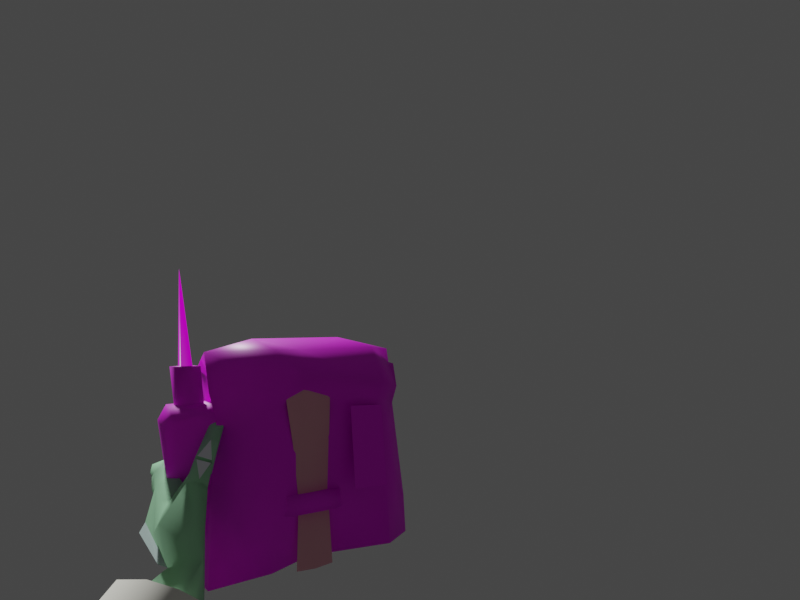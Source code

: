 # Source: temp2.blend  (saved by Blender 2.83.20; exported with 4.5.12 LTS)
import bpy
from mathutils import Matrix  # noqa: F401  (used for matrix-valued properties, if any)

bpy.ops.wm.read_factory_settings(use_empty=True)
scene = bpy.context.scene
scene.name = 'satchel_charge'

# ---- collections
col_satchel_charge_1 = bpy.data.collections.new('Satchel_Charge-1'); scene.collection.children.link(col_satchel_charge_1)
col_satchel_hand = bpy.data.collections.new('satchel_hand'); scene.collection.children.link(col_satchel_hand)
col_satchel_charge_world = bpy.data.collections.new('Satchel_charge-world'); scene.collection.children.link(col_satchel_charge_world)

# ---- images (referenced by path relative to the original .blend; pixels are not part of the script)
import os
ASSET_DIR = os.environ.get("B2B_ASSET_DIR", "")  # directory of the original .blend (textures are referenced by path, not embedded)
HERE = os.path.dirname(os.path.abspath(__file__))  # packed textures are extracted next to this script under _unpacked/

def load_image(name, relpath, width, height, colorspace="sRGB"):
    """Load a texture the original file referenced (path relative to the .blend, or extracted next to this script)."""
    p = next((c for c in (os.path.join(HERE, relpath), os.path.join(ASSET_DIR, relpath)) if relpath and os.path.exists(c)), "")
    if p:
        img = bpy.data.images.load(p, check_existing=True)
        img.name = name
    else:  # same state as the original file: an image datablock whose file is absent (Cycles renders it pink)
        img = bpy.data.images.new(name, width, height)
        img.source = "FILE"
        img.filepath = "//" + (relpath or name)
    img.colorspace_settings.name = colorspace
    return img
img_ptest_bmp = load_image('ptest.bmp', 'ptest.bmp', 1024, 1024, 'sRGB')
img_expl_bmp_bmp = load_image('expl.bmp.bmp', 'expl.bmp.bmp', 1024, 1024, 'sRGB')
img_glovechrome_bmp = load_image('gloveCHROME.bmp', 'gloveCHROME.bmp', 1024, 1024, 'sRGB')
img_radioside_bmp = load_image('radioside.bmp', 'radioside.bmp', 1024, 1024, 'sRGB')
img_radioside2_bmp = load_image('radioside2.bmp', 'radioside2.bmp', 1024, 1024, 'sRGB')

# ---- materials (node trees are filled in below, after node groups)
mat_ptest_bmp = bpy.data.materials.new('ptest.bmp')
mat_ptest_bmp.use_transparent_shadow = False
mat_expl_bmp_bmp = bpy.data.materials.new('expl.bmp.bmp')
mat_expl_bmp_bmp.use_transparent_shadow = False
mat_strap_bmp = bpy.data.materials.new('strap.bmp')
mat_strap_bmp.use_transparent_shadow = False
mat_strap_bmp.diffuse_color = (0.8885, 0.4395, 0.5155, 1.0)
mat_glovechrome_bmp = bpy.data.materials.new('gloveCHROME.bmp')
mat_glovechrome_bmp.use_transparent_shadow = False
mat_radioside_bmp = bpy.data.materials.new('radioside.bmp')
mat_radioside_bmp.use_transparent_shadow = False
mat_radioside_bmp.diffuse_color = (0.7672, 0.916, 0.9115, 1.0)
mat_radioside2_bmp = bpy.data.materials.new('radioside2.bmp')
mat_radioside2_bmp.use_transparent_shadow = False
mat_gloved_sleeve_bmp = bpy.data.materials.new('GLOVED_sleeve.bmp')
mat_gloved_sleeve_bmp.use_transparent_shadow = False
mat_gloved_sleeve_bmp.diffuse_color = (0.9434, 0.9367, 0.8397, 1.0)
mat_rubberglovechrome_bmp = bpy.data.materials.new('rubbergloveCHROME.bmp')
mat_rubberglovechrome_bmp.use_transparent_shadow = False
mat_rubberglovechrome_bmp.diffuse_color = (0.4203, 0.8004, 0.4907, 1.0)
mat_gloved_knuckle_bmp = bpy.data.materials.new('GLOVED_knuckle.bmp')
mat_gloved_knuckle_bmp.use_transparent_shadow = False
mat_gloved_knuckle_bmp.diffuse_color = (0.914, 0.9819, 0.9873, 1.0)
mat_glove_handpak_bmp_bmp = bpy.data.materials.new('GLOVE_handpak.bmp.bmp')
mat_glove_handpak_bmp_bmp.use_transparent_shadow = False
mat_glove_handpak_bmp_bmp.diffuse_color = (0.6201, 0.7814, 0.7567, 1.0)

# ---- material node trees
mat_ptest_bmp.use_nodes = True; mat_ptest_bmp.node_tree.nodes.clear()
_N = mat_ptest_bmp.node_tree.nodes; _L = mat_ptest_bmp.node_tree.links
n0 = _N.new('ShaderNodeBsdfPrincipled'); n0.name = 'Principled BSDF'; n0.location = (10, 300)
n0.distribution = 'GGX'
n0.subsurface_method = 'BURLEY'
n0.inputs[3].default_value = 1.45
n0.inputs[27].default_value = (0.0, 0.0, 0.0, 1.0)
n0.inputs[28].default_value = 1.0
n1 = _N.new('ShaderNodeOutputMaterial'); n1.name = 'Material Output'; n1.location = (300, 300)
n2 = _N.new('ShaderNodeTexImage'); n2.name = 'Image Texture'; n2.location = (-280, 280)
n2.image = img_ptest_bmp
_L.new(n0.outputs[0], n1.inputs[0])
_L.new(n2.outputs[0], n0.inputs[0])
n1.is_active_output = True
mat_expl_bmp_bmp.use_nodes = True; mat_expl_bmp_bmp.node_tree.nodes.clear()
_N = mat_expl_bmp_bmp.node_tree.nodes; _L = mat_expl_bmp_bmp.node_tree.links
n0 = _N.new('ShaderNodeBsdfPrincipled'); n0.name = 'Principled BSDF'; n0.location = (10, 300)
n0.distribution = 'GGX'
n0.subsurface_method = 'BURLEY'
n0.inputs[3].default_value = 1.45
n0.inputs[27].default_value = (0.0, 0.0, 0.0, 1.0)
n0.inputs[28].default_value = 1.0
n1 = _N.new('ShaderNodeOutputMaterial'); n1.name = 'Material Output'; n1.location = (300, 300)
n2 = _N.new('ShaderNodeTexImage'); n2.name = 'Image Texture'; n2.location = (-280, 280)
n2.image = img_expl_bmp_bmp
_L.new(n0.outputs[0], n1.inputs[0])
_L.new(n2.outputs[0], n0.inputs[0])
n1.is_active_output = True
mat_glovechrome_bmp.use_nodes = True; mat_glovechrome_bmp.node_tree.nodes.clear()
_N = mat_glovechrome_bmp.node_tree.nodes; _L = mat_glovechrome_bmp.node_tree.links
n0 = _N.new('ShaderNodeBsdfPrincipled'); n0.name = 'Principled BSDF'; n0.location = (10, 300)
n0.distribution = 'GGX'
n0.subsurface_method = 'BURLEY'
n0.inputs[3].default_value = 1.45
n0.inputs[27].default_value = (0.0, 0.0, 0.0, 1.0)
n0.inputs[28].default_value = 1.0
n1 = _N.new('ShaderNodeOutputMaterial'); n1.name = 'Material Output'; n1.location = (300, 300)
n2 = _N.new('ShaderNodeTexImage'); n2.name = 'Image Texture'; n2.location = (-280, 280)
n2.image = img_glovechrome_bmp
_L.new(n0.outputs[0], n1.inputs[0])
_L.new(n2.outputs[0], n0.inputs[0])
n1.is_active_output = True
mat_radioside_bmp.use_nodes = True; mat_radioside_bmp.node_tree.nodes.clear()
_N = mat_radioside_bmp.node_tree.nodes; _L = mat_radioside_bmp.node_tree.links
n0 = _N.new('ShaderNodeBsdfPrincipled'); n0.name = 'Principled BSDF'; n0.location = (10, 300)
n0.distribution = 'GGX'
n0.subsurface_method = 'BURLEY'
n0.inputs[3].default_value = 1.45
n0.inputs[27].default_value = (0.0, 0.0, 0.0, 1.0)
n0.inputs[28].default_value = 1.0
n1 = _N.new('ShaderNodeOutputMaterial'); n1.name = 'Material Output'; n1.location = (300, 300)
n2 = _N.new('ShaderNodeTexImage'); n2.name = 'Image Texture'; n2.location = (-280, 280)
n2.image = img_radioside_bmp
_L.new(n0.outputs[0], n1.inputs[0])
_L.new(n2.outputs[0], n0.inputs[0])
n1.is_active_output = True
mat_radioside2_bmp.use_nodes = True; mat_radioside2_bmp.node_tree.nodes.clear()
_N = mat_radioside2_bmp.node_tree.nodes; _L = mat_radioside2_bmp.node_tree.links
n0 = _N.new('ShaderNodeBsdfPrincipled'); n0.name = 'Principled BSDF'; n0.location = (10, 300)
n0.distribution = 'GGX'
n0.subsurface_method = 'BURLEY'
n0.inputs[3].default_value = 1.45
n0.inputs[27].default_value = (0.0, 0.0, 0.0, 1.0)
n0.inputs[28].default_value = 1.0
n1 = _N.new('ShaderNodeOutputMaterial'); n1.name = 'Material Output'; n1.location = (300, 300)
n2 = _N.new('ShaderNodeTexImage'); n2.name = 'Image Texture'; n2.location = (-280, 280)
n2.image = img_radioside2_bmp
_L.new(n0.outputs[0], n1.inputs[0])
_L.new(n2.outputs[0], n0.inputs[0])
n1.is_active_output = True

# ---- world
world_world = bpy.data.worlds.new('World'); scene.world = world_world
world_world.use_nodes = True; world_world.node_tree.nodes.clear()
_N = world_world.node_tree.nodes; _L = world_world.node_tree.links
n0 = _N.new('ShaderNodeOutputWorld'); n0.name = 'World Output'; n0.location = (300, 300)
n1 = _N.new('ShaderNodeBackground'); n1.name = 'Background'; n1.location = (10, 300)
n1.inputs[0].default_value = (0.05088, 0.05088, 0.05088, 1.0)
_L.new(n1.outputs[0], n0.inputs[0])
n0.is_active_output = True
world_world.color = (0.05088, 0.05088, 0.05088)
world_world.use_sun_shadow = False
world_world.sun_shadow_jitter_overblur = 0.0

# ---- cameras
cam_camera = bpy.data.cameras.new('Camera')
cam_camera.passepartout_alpha = 1.0
cam_camera.lens = 18.0
cam_camera.lens_unit = 'FOV'

# ---- meshes
me_plane = bpy.data.meshes.new('Plane')
me_plane.from_pydata([(8.313, -16.49, 50.47), (7.785, -15.33, 50.74), (6.101, -13.54, 51.23), (4.056, -14.52, 51.21), (2.88, -15.95, 51.02), (-0.5448, -16.57, 51.18), (-1.252, -17.84, 50.99), (-0.4853, -20.81, 50.34), (8.84, -18.1, 58.7), (7.193, -15.45, 59.83), (4.55, -16.51, 59.79), (3.672, -17.62, 59.65), (0.4649, -19.16, 59.61), (-0.2487, -20.64, 59.36), (4.208, -20.31, 59.39), (-0.8161, -18.66, 57.73), (-0.2561, -17.47, 58.19), (3.307, -16.25, 58.69), (4.397, -15.62, 58.6), (6.575, -14.58, 58.32), (0.1627, -17.66, 57.32), (4.311, -16.05, 57.37), (6.409, -14.89, 57.11), (-0.5925, -18.88, 56.86), (3.273, -16.9, 57.22), (8.588, -18.22, 59.39), (3.931, -18.69, 50.39), (1.015, -21.94, 59.25), (0.46, -21.94, 58.51), (6.111, -17.9, 60.15), (2.317, -19.93, 60.04), (-0.2212, -17.16, 55.51), (4.383, -14.8, 54.45), (2.961, -16.59, 55.96), (2.817, -16.29, 52.93), (-0.3807, -19.87, 58.73), (-0.6263, -19.94, 58.65), (7.221, -16.23, 58.46), (-0.1504, -20.47, 57.69), (-1.158, -18.12, 52.59), (7.947, -16.91, 54.89), (6.917, -15.08, 54.58), (-0.4774, -19.33, 53.78), (-0.2275, -20.17, 54.04), (8.237, -17.28, 56.6), (8.094, -17.1, 56.9), (7.085, -17.86, 56.58), (-0.1012, -17.61, 57.07), (1.258, -16.99, 57.18), (-0.4252, -16.63, 53.74), (0.9343, -16.01, 53.85), (4.041, -16.24, 57.99), (2.211, -17.1, 57.95), (3.318, -15.75, 53.47), (2.196, -16.48, 53.38), (3.202, -15.02, 50.95), (1.861, -15.65, 50.92), (2.198, -16.72, 55.7), (3.603, -15.94, 55.77), (3.125, -16.68, 58.23), (2.765, -16.06, 53.43), (2.48, -15.19, 50.97), (2.845, -16.18, 55.77), (3.453, -15.3, 53.85), (3.398, -15.11, 53.14), (4.342, -15.64, 53.69), (4.287, -15.45, 52.98), (1.794, -16.15, 53.75), (1.739, -15.96, 53.04), (1.578, -17.07, 53.53), (1.523, -16.88, 52.81), (7.32, -16.88, 57.48), (8.228, -15.18, 52.2), (6.363, -14.65, 52.44), (7.448, -15.69, 59.2), (8.15, -16.5, 59.1), (8.521, -15.96, 63.36), (8.87, -15.86, 59.16), (7.904, -14.96, 57.07), (8.47, -15.61, 57.0), (7.159, -15.48, 57.15), (9.234, -15.61, 56.96), (9.052, -15.91, 57.53), (6.554, -15.31, 57.73), (6.396, -14.97, 57.46), (7.543, -14.33, 52.37), (7.927, -14.56, 52.3), (7.612, -13.94, 57.33), (7.899, -14.22, 57.76), (8.159, -14.05, 57.17), (8.234, -15.12, 59.25), (8.158, -16.12, 59.16), (7.816, -15.72, 59.21), (8.485, -15.83, 59.19), (8.173, -15.47, 59.23)], [], [(11, 12, 30), (30, 14, 29), (36, 38, 35), (23, 36, 15), (42, 7, 43), (6, 7, 39), (41, 40, 1), (45, 8, 44), (37, 22, 19), (9, 37, 19), (25, 8, 9), (14, 46, 8), (28, 26, 14), (12, 35, 13), (15, 20, 23), (33, 20, 24), (11, 16, 12), (20, 17, 24), (3, 4, 34), (32, 22, 2), (21, 32, 33), (18, 22, 21), (17, 21, 24), (10, 17, 11), (9, 18, 10), (1, 2, 41), (9, 10, 29), (10, 11, 29), (11, 30, 29), (14, 25, 29), (25, 9, 29), (12, 13, 30), (13, 27, 30), (27, 14, 30), (5, 26, 6), (26, 3, 1), (28, 27, 13), (46, 44, 8), (8, 25, 14), (14, 27, 28), (28, 7, 26), (12, 16, 15), (15, 16, 20), (2, 3, 32), (11, 17, 16), (20, 16, 17), (23, 20, 31), (39, 23, 31), (31, 33, 34), (18, 19, 22), (17, 18, 21), (10, 18, 17), (9, 19, 18), (4, 26, 5), (26, 7, 6), (1, 0, 26), (26, 4, 3), (3, 2, 1), (6, 39, 5), (32, 21, 22), (34, 33, 32), (32, 3, 34), (34, 4, 5), (5, 31, 34), (24, 21, 33), (33, 31, 20), (28, 13, 35), (12, 15, 35), (35, 15, 36), (37, 8, 22), (9, 8, 37), (23, 38, 36), (7, 28, 43), (38, 28, 35), (42, 23, 39), (39, 31, 5), (2, 22, 41), (1, 40, 0), (45, 40, 22), (7, 42, 39), (28, 38, 43), (23, 43, 38), (0, 46, 26), (40, 44, 0), (14, 26, 46), (41, 22, 40), (22, 8, 45), (0, 44, 46), (40, 45, 44), (47, 50, 49), (60, 57, 62), (60, 55, 61), (62, 52, 59), (51, 62, 59), (54, 61, 56), (53, 62, 58), (63, 67, 69, 65), (68, 67, 63, 64), (70, 69, 67, 68), (23, 42, 43), (47, 48, 50), (60, 54, 57), (60, 53, 55), (62, 57, 52), (51, 58, 62), (54, 60, 61), (53, 60, 62), (64, 63, 65, 66), (68, 64, 66, 70), (89, 81, 72, 86), (84, 87, 85, 73), (90, 77, 79, 78), (74, 90, 78, 80), (81, 89, 88, 82), (87, 88, 89), (85, 87, 89, 86), (87, 84, 83, 88), (83, 71, 82, 88), (91, 92, 74, 75), (94, 93, 77, 90), (92, 94, 90, 74), (93, 91, 75, 77), (76, 92, 91), (76, 91, 93), (76, 93, 94), (76, 94, 92)])
me_plane.polygons.foreach_set('use_smooth', [True] * 126)
me_plane.polygons.foreach_set('material_index', [0, 0, 0, 0, 0, 0, 0, 0, 0, 0, 0, 0, 0, 0, 0, 0, 0, 0, 0, 0, 0, 0, 0, 0, 0, 0, 0, 0, 0, 0, 0, 0, 0, 0, 0, 0, 0, 0, 0, 0, 0, 0, 0, 0, 0, 0, 0, 0, 0, 0, 0, 0, 0, 0, 0, 0, 0, 0, 0, 0, 0, 0, 0, 0, 0, 0, 0, 0, 0, 0, 0, 0, 0, 0, 0, 0, 0, 0, 0, 0, 0, 0, 0, 0, 0, 0, 0, 0, 0, 1, 2, 2, 2, 2, 2, 2, 3, 3, 3, 0, 1, 2, 2, 2, 2, 2, 2, 3, 3, 0, 0, 5, 4, 0, 0, 0, 0, 0, 4, 4, 4, 4, 3, 3, 3, 3])
_uv = me_plane.uv_layers.new(name='UVMap')
_uv.uv.foreach_set('vector', [0.5439, 0.7369, 0.7922, 0.8209, 0.641, 0.8929, 0.641, 0.8929, 0.4803, 0.8803, 0.3492, 0.7846, 0.8671, 0.8108, 0.817, 0.787, 0.8484, 0.8112, 0.8564, 0.6467, 0.8671, 0.8108, 0.8833, 0.6833, 0.8182, 0.4958, 0.78, 0.3851, 0.7945, 0.5604, 0.8673, 0.2485, 0.78, 0.3851, 0.8714, 0.3569, 0.2562, 0.3017, 0.1634, 0.4276, 0.1521, 0.09789, 0.1393, 0.5721, 0.1152, 0.7166, 0.1111, 0.5678, 0.2566, 0.5914, 0.3199, 0.4351, 0.3187, 0.4869, 0.2756, 0.6249, 0.2566, 0.5914, 0.3187, 0.4869, 0.1407, 0.7627, 0.1152, 0.7166, 0.2756, 0.6249, 0.4803, 0.8803, 0.2001, 0.599, 0.1152, 0.7166, 0.7647, 0.9209, 0.438, 0.2694, 0.4803, 0.8803, 0.7922, 0.8209, 0.8484, 0.8112, 0.8378, 0.893, 0.8833, 0.6833, 0.8075, 0.6018, 0.8564, 0.6467, 0.5772, 0.4652, 0.8075, 0.6018, 0.5605, 0.5554, 0.5439, 0.7369, 0.8499, 0.6405, 0.7922, 0.8209, 0.8075, 0.6018, 0.5745, 0.6021, 0.5605, 0.5554, 0.4628, 0.07293, 0.5465, 0.1447, 0.5654, 0.2738, 0.4617, 0.2755, 0.3199, 0.4351, 0.3044, 0.01974, 0.4837, 0.5158, 0.4617, 0.2755, 0.5772, 0.4652, 0.4899, 0.5609, 0.3199, 0.4351, 0.4837, 0.5158, 0.5745, 0.6021, 0.4837, 0.5158, 0.5605, 0.5554, 0.4817, 0.6816, 0.5745, 0.6021, 0.5439, 0.7369, 0.2756, 0.6249, 0.4899, 0.5609, 0.4817, 0.6816, 0.1521, 0.09789, 0.3044, 0.01974, 0.2562, 0.3017, 0.2756, 0.6249, 0.4817, 0.6816, 0.3492, 0.7846, 0.4817, 0.6816, 0.5439, 0.7369, 0.3492, 0.7846, 0.5439, 0.7369, 0.641, 0.8929, 0.3492, 0.7846, 0.4803, 0.8803, 0.1407, 0.7627, 0.3492, 0.7846, 0.1407, 0.7627, 0.2756, 0.6249, 0.3492, 0.7846, 0.7922, 0.8209, 0.8378, 0.893, 0.641, 0.8929, 0.8378, 0.893, 0.7261, 0.9638, 0.641, 0.8929, 0.7261, 0.9638, 0.4803, 0.8803, 0.641, 0.8929, 0.8203, 0.186, 0.438, 0.2694, 0.8673, 0.2485, 0.438, 0.2694, 0.4628, 0.07293, 0.1521, 0.09789, 0.7647, 0.9209, 0.7261, 0.9638, 0.8378, 0.893, 0.2001, 0.599, 0.1111, 0.5678, 0.1152, 0.7166, 0.1152, 0.7166, 0.1407, 0.7627, 0.4803, 0.8803, 0.4803, 0.8803, 0.7261, 0.9638, 0.7647, 0.9209, 0.7647, 0.9209, 0.78, 0.3851, 0.438, 0.2694, 0.7922, 0.8209, 0.8499, 0.6405, 0.8833, 0.6833, 0.8833, 0.6833, 0.8499, 0.6405, 0.8075, 0.6018, 0.3044, 0.01974, 0.4628, 0.07293, 0.4617, 0.2755, 0.5439, 0.7369, 0.5745, 0.6021, 0.8499, 0.6405, 0.8075, 0.6018, 0.8499, 0.6405, 0.5745, 0.6021, 0.8564, 0.6467, 0.8075, 0.6018, 0.8266, 0.4691, 0.8714, 0.3569, 0.8564, 0.6467, 0.8266, 0.4691, 0.8266, 0.4691, 0.5772, 0.4652, 0.5654, 0.2738, 0.4899, 0.5609, 0.3187, 0.4869, 0.3199, 0.4351, 0.5745, 0.6021, 0.4899, 0.5609, 0.4837, 0.5158, 0.4817, 0.6816, 0.4899, 0.5609, 0.5745, 0.6021, 0.2756, 0.6249, 0.3187, 0.4869, 0.4899, 0.5609, 0.5465, 0.1447, 0.438, 0.2694, 0.8203, 0.186, 0.438, 0.2694, 0.78, 0.3851, 0.8673, 0.2485, 0.1521, 0.09789, 0.09949, 0.1505, 0.438, 0.2694, 0.438, 0.2694, 0.5465, 0.1447, 0.4628, 0.07293, 0.4628, 0.07293, 0.3044, 0.01974, 0.1521, 0.09789, 0.8673, 0.2485, 0.8714, 0.3569, 0.8203, 0.186, 0.4617, 0.2755, 0.4837, 0.5158, 0.3199, 0.4351, 0.5654, 0.2738, 0.5772, 0.4652, 0.4617, 0.2755, 0.4617, 0.2755, 0.4628, 0.07293, 0.5654, 0.2738, 0.5654, 0.2738, 0.5465, 0.1447, 0.8203, 0.186, 0.8203, 0.186, 0.8266, 0.4691, 0.5654, 0.2738, 0.5605, 0.5554, 0.4837, 0.5158, 0.5772, 0.4652, 0.5772, 0.4652, 0.8266, 0.4691, 0.8075, 0.6018, 0.7647, 0.9209, 0.8378, 0.893, 0.8484, 0.8112, 0.7922, 0.8209, 0.8833, 0.6833, 0.8484, 0.8112, 0.8484, 0.8112, 0.8833, 0.6833, 0.8671, 0.8108, 0.2566, 0.5914, 0.1152, 0.7166, 0.3199, 0.4351, 0.2756, 0.6249, 0.1152, 0.7166, 0.2566, 0.5914, 0.8564, 0.6467, 0.817, 0.787, 0.8671, 0.8108, 0.78, 0.3851, 0.7647, 0.9209, 0.7945, 0.5604, 0.817, 0.787, 0.7647, 0.9209, 0.8484, 0.8112, 0.8182, 0.4958, 0.8564, 0.6467, 0.8714, 0.3569, 0.8714, 0.3569, 0.8266, 0.4691, 0.8203, 0.186, 0.3044, 0.01974, 0.3199, 0.4351, 0.2562, 0.3017, 0.1521, 0.09789, 0.1634, 0.4276, 0.09949, 0.1505, 0.1393, 0.5721, 0.1634, 0.4276, 0.3199, 0.4351, 0.78, 0.3851, 0.8182, 0.4958, 0.8714, 0.3569, 0.7647, 0.9209, 0.817, 0.787, 0.7945, 0.5604, 0.8564, 0.6467, 0.7945, 0.5604, 0.817, 0.787, 0.09949, 0.1505, 0.2001, 0.599, 0.438, 0.2694, 0.1634, 0.4276, 0.1111, 0.5678, 0.09949, 0.1505, 0.4803, 0.8803, 0.438, 0.2694, 0.2001, 0.599, 0.2562, 0.3017, 0.3199, 0.4351, 0.1634, 0.4276, 0.3199, 0.4351, 0.1152, 0.7166, 0.1393, 0.5721, 0.09949, 0.1505, 0.1111, 0.5678, 0.2001, 0.599, 0.1634, 0.4276, 0.1393, 0.5721, 0.1111, 0.5678, 0.01728, 0.9981, 0.9827, 0.001897, 1.0, 1.0, 0.5489, 0.3146, 0.8696, 0.6463, 0.4704, 0.646, 0.5489, 0.3146, 0.1998, 0.001567, 0.5999, 0.0007835, 0.4704, 0.646, 0.8002, 0.9984, 0.4001, 0.9992, 0.0, 1.0, 0.4704, 0.646, 0.4001, 0.9992, 0.9471, 0.3161, 0.5999, 0.0007835, 1.0, 0.0, 0.1506, 0.3131, 0.4704, 0.646, 0.0712, 0.6456, 0.375, 0.0, 0.625, 0.0, 0.625, 0.25, 0.375, 0.25, 0.375, 0.25, 0.625, 0.25, 0.625, 0.5, 0.375, 0.5, 0.375, 0.5, 0.625, 0.5, 0.625, 0.75, 0.375, 0.75, 0.8564, 0.6467, 0.8182, 0.4958, 0.7945, 0.5604, 0.01728, 0.9981, 0.0, 0.0, 0.9827, 0.001897, 0.5489, 0.3146, 0.9471, 0.3161, 0.8696, 0.6463, 0.5489, 0.3146, 0.1506, 0.3131, 0.1998, 0.001567, 0.4704, 0.646, 0.8696, 0.6463, 0.8002, 0.9984, 0.0, 1.0, 0.0712, 0.6456, 0.4704, 0.646, 0.9471, 0.3161, 0.5489, 0.3146, 0.5999, 0.0007835, 0.1506, 0.3131, 0.5489, 0.3146, 0.4704, 0.646, 0.375, 0.75, 0.625, 0.75, 0.625, 1.0, 0.375, 1.0, 0.625, 0.5, 0.875, 0.5, 0.875, 0.75, 0.625, 0.75, 0.251, 0.63, 0.2909, 0.6101, 0.2275, 0.4877, 0.206, 0.469, 0.1774, 0.6661, 0.2298, 0.6357, 0.1901, 0.4616, 0.1666, 0.4611, 1.0, 0.9843, 0.03488, 1.0, 0.0, 0.01395, 0.8584, 0.0, 0.8825, 0.9856, 0.0, 1.0, 0.1782, 0.003353, 1.0, 0.04356, 0.2909, 0.6101, 0.251, 0.63, 0.2379, 0.6547, 0.2803, 0.63, 0.2241, 0.6496, 0.2379, 0.6547, 0.251, 0.63, 0.1901, 0.4616, 0.2298, 0.6357, 0.251, 0.63, 0.206, 0.469, 0.2241, 0.6496, 0.1774, 0.6661, 0.186, 0.6752, 0.2379, 0.6547, 0.186, 0.6752, 0.2299, 0.6496, 0.2803, 0.63, 0.2379, 0.6547, 0.651, 0.9869, 0.6335, 0.9887, 0.8825, 0.9856, 0.9222, 0.9815, 0.2701, 0.9947, 0.2861, 0.993, 0.03596, 0.9962, 0.0, 1.0, 0.6335, 0.9887, 0.2701, 0.9947, 0.0, 1.0, 0.8825, 0.9856, 0.2861, 0.993, 0.651, 0.9869, 0.9222, 0.9815, 0.03596, 0.9962, 0.5264, 0.9901, 0.6335, 0.9887, 0.651, 0.9869, 0.5345, 0.9892, 0.651, 0.9869, 0.2861, 0.993, 0.3936, 0.9916, 0.2861, 0.993, 0.2701, 0.9947, 0.3862, 0.9924, 0.2701, 0.9947, 0.6335, 0.9887])
me_plane.materials.append(mat_ptest_bmp)
me_plane.materials.append(mat_expl_bmp_bmp)
me_plane.materials.append(mat_strap_bmp)
me_plane.materials.append(mat_glovechrome_bmp)
me_plane.materials.append(mat_radioside_bmp)
me_plane.materials.append(mat_radioside2_bmp)
me_plane.use_remesh_fix_poles = True
me_plane.use_remesh_preserve_attributes = False
me_plane.use_mirror_vertex_groups = False
me_plane.update()
me_plane.normals_split_custom_set([tuple(v) for v in zip(*[iter([-0.2784, 0.3152, 0.9073, -0.4509, 0.2535, 0.8558, -0.01124, -0.147, 0.9891, -0.01124, -0.147, 0.9891, 0.4058, -0.8132, 0.4171, 0.09637, -0.1204, 0.988, -0.6801, -0.3752, 0.6299, -0.9191, -0.3921, -0.03825, -0.7998, -0.05584, 0.5977, -0.9982, 0.04499, -0.04041, -0.6801, -0.3752, 0.6299, -0.9785, 0.2043, 0.02976, -0.9321, -0.3554, 0.06984, -0.4037, -0.6511, -0.6428, -0.9725, -0.2237, 0.06418, -0.8096, 0.2046, -0.5502, -0.4037, -0.6511, -0.6428, -0.9912, 0.05309, 0.1212, 0.8076, 0.5757, 0.1281, 0.6823, 0.7226, 0.1107, 0.5973, 0.5363, -0.5963, 0.7942, 0.6077, 0.006259, 0.9561, -0.281, -0.08307, 0.9704, -0.1318, -0.2024, 0.8198, 0.5684, -0.06969, 0.2997, 0.9532, 0.03935, 0.304, 0.9512, 0.05377, 0.4596, 0.6323, 0.6237, 0.8198, 0.5684, -0.06969, 0.304, 0.9512, 0.05377, 0.729, -0.3764, 0.5718, 0.9561, -0.281, -0.08307, 0.4596, 0.6323, 0.6237, 0.4058, -0.8132, 0.4171, 0.4501, -0.8588, -0.2447, 0.9561, -0.281, -0.08307, -0.3731, -0.9278, -0.0004127, 0.2736, -0.5012, -0.821, 0.4058, -0.8132, 0.4171, -0.4509, 0.2535, 0.8558, -0.7998, -0.05584, 0.5977, -0.8027, -0.2498, 0.5415, -0.9785, 0.2043, 0.02976, -0.5641, 0.8216, -0.08288, -0.9982, 0.04499, -0.04041, -0.4377, 0.8674, 0.2369, -0.5641, 0.8216, -0.08288, -0.4443, 0.8958, -0.0104, -0.2784, 0.3152, 0.9073, -0.6724, 0.708, 0.2159, -0.4509, 0.2535, 0.8558, -0.5641, 0.8216, -0.08288, -0.4839, 0.8245, 0.2933, -0.4443, 0.8958, -0.0104, -0.498, 0.6862, -0.5302, -0.3633, 0.6371, -0.6798, -0.4788, 0.8676, 0.1342, -0.518, 0.8298, 0.2076, 0.2997, 0.9532, 0.03935, 0.1415, 0.8853, -0.4429, -0.5551, 0.8317, 0.005789, -0.518, 0.8298, 0.2076, -0.4377, 0.8674, 0.2369, -0.4525, 0.8708, 0.1921, 0.2997, 0.9532, 0.03935, -0.5551, 0.8317, 0.005789, -0.4839, 0.8245, 0.2933, -0.5551, 0.8317, 0.005789, -0.4443, 0.8958, -0.0104, -0.3216, 0.4116, 0.8527, -0.4839, 0.8245, 0.2933, -0.2784, 0.3152, 0.9073, 0.4596, 0.6323, 0.6237, -0.4525, 0.8708, 0.1921, -0.3216, 0.4116, 0.8527, 0.5973, 0.5363, -0.5963, 0.1415, 0.8853, -0.4429, 0.8076, 0.5757, 0.1281, 0.4596, 0.6323, 0.6237, -0.3216, 0.4116, 0.8527, 0.09637, -0.1204, 0.988, -0.3216, 0.4116, 0.8527, -0.2784, 0.3152, 0.9073, 0.09637, -0.1204, 0.988, -0.2784, 0.3152, 0.9073, -0.01124, -0.147, 0.9891, 0.09637, -0.1204, 0.988, 0.4058, -0.8132, 0.4171, 0.729, -0.3764, 0.5718, 0.09637, -0.1204, 0.988, 0.729, -0.3764, 0.5718, 0.4596, 0.6323, 0.6237, 0.09637, -0.1204, 0.988, -0.4509, 0.2535, 0.8558, -0.8027, -0.2498, 0.5415, -0.01124, -0.147, 0.9891, -0.8027, -0.2498, 0.5415, 0.02835, -0.8928, 0.4495, -0.01124, -0.147, 0.9891, 0.02835, -0.8928, 0.4495, 0.4058, -0.8132, 0.4171, -0.01124, -0.147, 0.9891, -0.4975, 0.7303, -0.4682, 0.2736, -0.5012, -0.821, -0.8096, 0.2046, -0.5502, 0.2736, -0.5012, -0.821, -0.498, 0.6862, -0.5302, 0.5973, 0.5363, -0.5963, -0.3731, -0.9278, -0.0004127, 0.02835, -0.8928, 0.4495, -0.8027, -0.2498, 0.5415, 0.4501, -0.8588, -0.2447, 0.9704, -0.1318, -0.2024, 0.9561, -0.281, -0.08307, 0.9561, -0.281, -0.08307, 0.729, -0.3764, 0.5718, 0.4058, -0.8132, 0.4171, 0.4058, -0.8132, 0.4171, 0.02835, -0.8928, 0.4495, -0.3731, -0.9278, -0.0004127, -0.3731, -0.9278, -0.0004127, -0.4037, -0.6511, -0.6428, 0.2736, -0.5012, -0.821, -0.4509, 0.2535, 0.8558, -0.6724, 0.708, 0.2159, -0.9785, 0.2043, 0.02976, -0.9785, 0.2043, 0.02976, -0.6724, 0.708, 0.2159, -0.5641, 0.8216, -0.08288, 0.1415, 0.8853, -0.4429, -0.498, 0.6862, -0.5302, -0.518, 0.8298, 0.2076, -0.2784, 0.3152, 0.9073, -0.4839, 0.8245, 0.2933, -0.6724, 0.708, 0.2159, -0.5641, 0.8216, -0.08288, -0.6724, 0.708, 0.2159, -0.4839, 0.8245, 0.2933, -0.9982, 0.04499, -0.04041, -0.5641, 0.8216, -0.08288, -0.6166, 0.754, 0.2266, -0.9912, 0.05309, 0.1212, -0.9982, 0.04499, -0.04041, -0.6166, 0.754, 0.2266, -0.6166, 0.754, 0.2266, -0.4377, 0.8674, 0.2369, -0.4788, 0.8676, 0.1342, -0.4525, 0.8708, 0.1921, 0.304, 0.9512, 0.05377, 0.2997, 0.9532, 0.03935, -0.4839, 0.8245, 0.2933, -0.4525, 0.8708, 0.1921, -0.5551, 0.8317, 0.005789, -0.3216, 0.4116, 0.8527, -0.4525, 0.8708, 0.1921, -0.4839, 0.8245, 0.2933, 0.4596, 0.6323, 0.6237, 0.304, 0.9512, 0.05377, -0.4525, 0.8708, 0.1921, -0.3633, 0.6371, -0.6798, 0.2736, -0.5012, -0.821, -0.4975, 0.7303, -0.4682, 0.2736, -0.5012, -0.821, -0.4037, -0.6511, -0.6428, -0.8096, 0.2046, -0.5502, 0.5973, 0.5363, -0.5963, 0.7551, -0.1683, -0.6336, 0.2736, -0.5012, -0.821, 0.2736, -0.5012, -0.821, -0.3633, 0.6371, -0.6798, -0.498, 0.6862, -0.5302, -0.498, 0.6862, -0.5302, 0.1415, 0.8853, -0.4429, 0.5973, 0.5363, -0.5963, -0.8096, 0.2046, -0.5502, -0.9912, 0.05309, 0.1212, -0.4975, 0.7303, -0.4682, -0.518, 0.8298, 0.2076, -0.5551, 0.8317, 0.005789, 0.2997, 0.9532, 0.03935, -0.4788, 0.8676, 0.1342, -0.4377, 0.8674, 0.2369, -0.518, 0.8298, 0.2076, -0.518, 0.8298, 0.2076, -0.498, 0.6862, -0.5302, -0.4788, 0.8676, 0.1342, -0.4788, 0.8676, 0.1342, -0.3633, 0.6371, -0.6798, -0.4975, 0.7303, -0.4682, -0.4975, 0.7303, -0.4682, -0.6166, 0.754, 0.2266, -0.4788, 0.8676, 0.1342, -0.4443, 0.8958, -0.0104, -0.5551, 0.8317, 0.005789, -0.4377, 0.8674, 0.2369, -0.4377, 0.8674, 0.2369, -0.6166, 0.754, 0.2266, -0.5641, 0.8216, -0.08288, -0.3731, -0.9278, -0.0004127, -0.8027, -0.2498, 0.5415, -0.7998, -0.05584, 0.5977, -0.4509, 0.2535, 0.8558, -0.9785, 0.2043, 0.02976, -0.7998, -0.05584, 0.5977, -0.7998, -0.05584, 0.5977, -0.9785, 0.2043, 0.02976, -0.6801, -0.3752, 0.6299, 0.8198, 0.5684, -0.06969, 0.9561, -0.281, -0.08307, 0.2997, 0.9532, 0.03935, 0.4596, 0.6323, 0.6237, 0.9561, -0.281, -0.08307, 0.8198, 0.5684, -0.06969, -0.9982, 0.04499, -0.04041, -0.9191, -0.3921, -0.03825, -0.6801, -0.3752, 0.6299, -0.4037, -0.6511, -0.6428, -0.3731, -0.9278, -0.0004127, -0.9725, -0.2237, 0.06418, -0.9191, -0.3921, -0.03825, -0.3731, -0.9278, -0.0004127, -0.7998, -0.05584, 0.5977, -0.9321, -0.3554, 0.06984, -0.9982, 0.04499, -0.04041, -0.9912, 0.05309, 0.1212, -0.9912, 0.05309, 0.1212, -0.6166, 0.754, 0.2266, -0.4975, 0.7303, -0.4682, 0.1415, 0.8853, -0.4429, 0.2997, 0.9532, 0.03935, 0.8076, 0.5757, 0.1281, 0.5973, 0.5363, -0.5963, 0.6823, 0.7226, 0.1107, 0.7551, -0.1683, -0.6336, 0.7942, 0.6077, 0.006259, 0.6823, 0.7226, 0.1107, 0.2997, 0.9532, 0.03935, -0.4037, -0.6511, -0.6428, -0.9321, -0.3554, 0.06984, -0.9912, 0.05309, 0.1212, -0.3731, -0.9278, -0.0004127, -0.9191, -0.3921, -0.03825, -0.9725, -0.2237, 0.06418, -0.9982, 0.04499, -0.04041, -0.9725, -0.2237, 0.06418, -0.9191, -0.3921, -0.03825, 0.7551, -0.1683, -0.6336, 0.4501, -0.8588, -0.2447, 0.2736, -0.5012, -0.821, 0.6823, 0.7226, 0.1107, 0.9704, -0.1318, -0.2024, 0.7551, -0.1683, -0.6336, 0.4058, -0.8132, 0.4171, 0.2736, -0.5012, -0.821, 0.4501, -0.8588, -0.2447, 0.8076, 0.5757, 0.1281, 0.2997, 0.9532, 0.03935, 0.6823, 0.7226, 0.1107, 0.2997, 0.9532, 0.03935, 0.9561, -0.281, -0.08307, 0.7942, 0.6077, 0.006259, 0.7551, -0.1683, -0.6336, 0.9704, -0.1318, -0.2024, 0.4501, -0.8588, -0.2447, 0.6823, 0.7226, 0.1107, 0.7942, 0.6077, 0.006259, 0.9704, -0.1318, -0.2024, -0.4183, 0.8599, 0.2925, -0.4183, 0.8599, 0.2925, -0.4183, 0.8599, 0.2925, -0.5368, 0.8219, 0.1908, -0.6416, 0.7609, 0.09731, -0.4818, 0.8663, 0.1318, -0.5368, 0.8219, 0.1908, -0.2596, 0.9052, 0.3364, -0.4011, 0.8484, 0.3454, -0.4818, 0.8663, 0.1318, -0.5041, 0.8384, 0.2076, -0.4191, 0.8796, 0.2252, -0.3588, 0.9079, 0.2166, -0.4818, 0.8663, 0.1318, -0.4191, 0.8796, 0.2252, -0.5863, 0.7825, 0.2094, -0.4011, 0.8484, 0.3454, -0.5761, 0.748, 0.3295, -0.4781, 0.8625, 0.1659, -0.4818, 0.8663, 0.1318, -0.2968, 0.9427, 0.1523, 0.01796, 0.5946, 0.8039, -0.5686, 0.2928, 0.7687, -0.8135, 0.04858, 0.5795, 0.3753, 0.6601, 0.6507, -0.6613, 0.6129, -0.4324, -0.5686, 0.2928, 0.7687, 0.01796, 0.5946, 0.8039, -0.07474, 0.9147, -0.3973, -0.8857, 0.2979, -0.356, -0.8135, 0.04858, 0.5795, -0.5686, 0.2928, 0.7687, -0.6613, 0.6129, -0.4324, -0.9982, 0.04499, -0.04041, -0.9321, -0.3554, 0.06984, -0.9725, -0.2237, 0.06418, -0.4183, 0.8599, 0.2925, -0.4183, 0.8599, 0.2925, -0.4183, 0.8599, 0.2925, -0.5368, 0.8219, 0.1908, -0.5863, 0.7825, 0.2094, -0.6416, 0.7609, 0.09731, -0.5368, 0.8219, 0.1908, -0.4781, 0.8625, 0.1659, -0.2596, 0.9052, 0.3364, -0.4818, 0.8663, 0.1318, -0.6416, 0.7609, 0.09731, -0.5041, 0.8384, 0.2076, -0.3588, 0.9079, 0.2166, -0.2968, 0.9427, 0.1523, -0.4818, 0.8663, 0.1318, -0.5863, 0.7825, 0.2094, -0.5368, 0.8219, 0.1908, -0.4011, 0.8484, 0.3454, -0.4781, 0.8625, 0.1659, -0.5368, 0.8219, 0.1908, -0.4818, 0.8663, 0.1318, -0.07474, 0.9147, -0.3973, 0.01796, 0.5946, 0.8039, 0.3753, 0.6601, 0.6507, 0.3031, 0.9094, -0.2848, -0.6613, 0.6129, -0.4324, -0.07474, 0.9147, -0.3973, 0.3031, 0.9094, -0.2848, -0.8857, 0.2979, -0.356, 0.6206, 0.7686, 0.155, 0.8289, 0.5196, 0.2073, 0.8323, 0.5429, -0.1116, 0.6408, 0.7597, -0.1109, -0.4898, 0.7475, 0.4487, -0.1382, 0.9405, 0.3104, -0.0656, 0.9962, -0.05681, -0.4903, 0.8716, -0.001234, 0.1546, 0.7635, 0.6271, 0.5766, 0.3818, 0.7223, 0.7502, 0.6581, -0.06438, 0.1009, 0.9928, 0.06444, -0.433, 0.5129, 0.7412, 0.1546, 0.7635, 0.6271, 0.1009, 0.9928, 0.06444, -0.571, 0.8062, 0.1547, 0.8289, 0.5196, 0.2073, 0.6206, 0.7686, 0.155, 0.1978, 0.4968, 0.845, 0.4691, 0.1951, 0.8613, -0.1382, 0.9405, 0.3104, 0.1978, 0.4968, 0.845, 0.6206, 0.7686, 0.155, -0.0656, 0.9962, -0.05681, -0.1382, 0.9405, 0.3104, 0.6206, 0.7686, 0.155, 0.6408, 0.7597, -0.1109, -0.1382, 0.9405, 0.3104, -0.4898, 0.7475, 0.4487, -0.1658, 0.1841, 0.9688, 0.1978, 0.4968, 0.845, -0.1658, 0.1841, 0.9688, 0.05243, -0.1157, 0.9919, 0.4691, 0.1951, 0.8613, 0.1978, 0.4968, 0.845, -0.02888, -0.5031, 0.8637, -0.3867, -0.05864, 0.9203, -0.433, 0.5129, 0.7412, 0.008501, -0.1532, 0.9882, 0.04831, 0.3874, 0.9207, 0.4719, -0.1343, 0.8713, 0.5766, 0.3818, 0.7223, 0.1546, 0.7635, 0.6271, -0.3867, -0.05864, 0.9203, 0.04831, 0.3874, 0.9207, 0.1546, 0.7635, 0.6271, -0.433, 0.5129, 0.7412, 0.4719, -0.1343, 0.8713, -0.02888, -0.5031, 0.8637, 0.008501, -0.1532, 0.9882, 0.5766, 0.3818, 0.7223, 0.08704, -0.04115, 0.9954, -0.3867, -0.05864, 0.9203, -0.02888, -0.5031, 0.8637, 0.08704, -0.04115, 0.9954, -0.02888, -0.5031, 0.8637, 0.4719, -0.1343, 0.8713, 0.08704, -0.04115, 0.9954, 0.4719, -0.1343, 0.8713, 0.04831, 0.3874, 0.9207, 0.08704, -0.04115, 0.9954, 0.04831, 0.3874, 0.9207, -0.3867, -0.05864, 0.9203])] * 3)])
me_satchel_hand = bpy.data.meshes.new('satchel_hand')
me_satchel_hand.from_pydata([(8.151, -2.058, 46.32), (4.41, -10.28, 53.16), (5.607, -0.8829, 49.03), (4.978, -10.96, 51.11), (7.882, 0.0782, 51.74), (7.491, -10.42, 53.43), (11.33, -1.233, 49.52), (6.921, -9.926, 54.19), (5.138, -9.808, 54.01), (6.035, -9.847, 54.25), (9.487, -16.36, 54.11), (8.356, -17.1, 53.98), (9.451, -16.36, 53.55), (8.371, -17.09, 53.66), (9.097, -15.32, 54.07), (9.475, -16.16, 53.82), (9.081, -15.35, 53.59), (8.925, -15.0, 53.6), (8.568, -14.29, 53.85), (8.94, -14.97, 54.07), (8.06, -16.73, 53.54), (8.035, -16.74, 54.08), (8.825, -16.54, 53.49), (8.867, -16.54, 54.17), (8.846, -15.09, 52.24), (8.274, -14.22, 52.47), (8.13, -15.41, 52.32), (7.68, -14.69, 52.54), (8.966, -16.11, 52.03), (8.372, -16.11, 52.14), (7.153, -12.61, 54.81), (7.469, -12.95, 54.88), (7.04, -11.77, 54.39), (8.244, -13.96, 54.35), (8.237, -14.06, 53.38), (8.013, -12.89, 54.15), (5.459, -11.94, 51.68), (5.86, -12.82, 54.06), (5.295, -11.53, 53.68), (6.679, -11.48, 54.87), (6.146, -11.03, 53.78), (8.145, -13.71, 55.07), (7.562, -14.2, 55.16), (6.496, -13.21, 54.91), (8.896, -15.12, 54.23), (8.193, -15.38, 54.31), (7.614, -14.37, 54.36), (8.056, -17.13, 53.82), (9.334, -16.86, 54.92), (9.188, -17.1, 54.74), (9.338, -16.86, 54.61), (9.533, -15.74, 55.02), (9.497, -15.76, 54.45), (9.073, -14.95, 54.93), (9.514, -15.56, 54.73), (9.051, -14.97, 54.54), (8.906, -14.74, 54.53), (8.544, -14.11, 54.71), (8.926, -14.73, 54.93), (8.852, -16.9, 54.5), (8.844, -16.9, 55.02), (8.958, -16.03, 54.45), (8.998, -16.02, 55.09), (8.161, -15.2, 54.4), (8.199, -15.18, 55.16), (8.896, -14.88, 55.09), (9.133, -15.41, 53.01), (9.365, -16.13, 52.73), (9.092, -15.39, 52.56), (8.933, -14.95, 52.6), (8.552, -14.31, 52.9), (8.973, -14.97, 53.05), (8.981, -15.16, 53.19), (8.22, -15.51, 53.28), (7.638, -14.52, 53.45), (9.374, -16.28, 53.07), (8.692, -16.42, 53.15), (8.871, -15.18, 53.44), (8.861, -14.89, 54.4), (8.912, -15.14, 52.43), (8.542, -14.4, 52.02), (8.873, -14.92, 52.12), (8.275, -14.31, 51.65), (6.563, -11.23, 53.75), (8.021, -12.57, 53.96), (5.167, -9.366, 53.43), (6.728, -9.492, 53.59), (5.262, -10.25, 51.17), (5.984, -13.51, 55.99), (6.53, -13.53, 56.12), (6.079, -12.85, 55.69), (6.521, -12.77, 55.58), (6.903, -13.94, 55.57), (6.699, -13.71, 56.05), (5.789, -12.86, 55.4), (5.989, -13.68, 55.87), (6.126, -13.88, 55.45), (6.563, -13.67, 56.19), (6.009, -13.64, 56.04), (6.351, -14.29, 56.58), (6.86, -14.71, 56.22), (6.712, -14.48, 56.62), (6.129, -14.48, 56.48), (6.244, -14.66, 56.13), (6.643, -14.88, 57.08), (6.129, -14.91, 56.9), (6.709, -15.11, 56.87), (6.275, -15.13, 56.7), (6.414, -15.02, 57.12), (6.333, -13.1, 53.66)], [], [(0, 1, 2), (3, 1, 0), (4, 5, 6), (7, 5, 4), (8, 9, 4), (2, 8, 4), (1, 8, 2), (4, 9, 7), (10, 11, 12), (13, 12, 11), (14, 15, 16), (17, 18, 19), (20, 21, 22), (23, 22, 21), (24, 25, 26), (27, 26, 25), (28, 24, 29), (26, 29, 24), (30, 31, 32), (33, 34, 35), (36, 37, 38), (38, 39, 40), (32, 41, 40), (39, 32, 40), (35, 41, 33), (40, 41, 35), (31, 42, 41), (32, 31, 41), (43, 42, 31), (43, 31, 30), (44, 33, 45), (46, 45, 33), (10, 44, 23), (45, 23, 44), (11, 10, 21), (23, 21, 10), (21, 47, 11), (48, 49, 50), (51, 48, 52), (50, 52, 48), (53, 54, 55), (56, 57, 58), (59, 60, 61), (62, 61, 60), (61, 62, 63), (64, 63, 62), (63, 64, 46), (42, 46, 64), (65, 41, 64), (42, 64, 41), (51, 65, 62), (64, 62, 65), (48, 51, 60), (62, 60, 51), (60, 49, 48), (66, 67, 68), (69, 70, 71), (25, 34, 33), (72, 34, 73), (74, 73, 34), (75, 72, 76), (73, 76, 72), (10, 12, 15), (44, 10, 14), (15, 14, 10), (77, 44, 16), (14, 16, 44), (12, 77, 15), (16, 15, 77), (51, 52, 54), (65, 51, 53), (54, 53, 51), (78, 65, 55), (53, 55, 65), (52, 78, 54), (55, 54, 78), (72, 75, 66), (67, 66, 75), (79, 72, 68), (66, 68, 72), (33, 41, 57), (41, 65, 57), (58, 57, 65), (78, 33, 56), (57, 56, 33), (34, 72, 70), (71, 70, 72), (33, 44, 18), (19, 18, 44), (34, 33, 18), (25, 24, 80), (81, 80, 24), (82, 25, 80), (40, 35, 83), (84, 83, 35), (39, 30, 32), (38, 40, 85), (86, 85, 40), (36, 38, 87), (85, 87, 38), (34, 70, 25), (88, 89, 90), (30, 91, 92), (93, 92, 91), (94, 43, 95), (96, 95, 43), (97, 98, 99), (92, 93, 100), (101, 100, 93), (95, 96, 102), (103, 102, 96), (101, 102, 104), (105, 104, 102), (100, 101, 106), (104, 106, 101), (102, 103, 105), (107, 105, 103), (104, 105, 108), (106, 104, 108), (105, 107, 108), (91, 94, 90), (93, 91, 89), (90, 89, 91), (95, 93, 88), (89, 88, 93), (94, 95, 90), (88, 90, 95), (93, 95, 97), (98, 97, 95), (101, 93, 99), (97, 99, 93), (102, 101, 99), (95, 102, 98), (99, 98, 102), (39, 91, 30), (37, 43, 94), (43, 46, 42), (36, 109, 37), (37, 94, 38), (38, 91, 39), (94, 91, 38)])
me_satchel_hand.polygons.foreach_set('use_smooth', [True] * 141)
me_satchel_hand.polygons.foreach_set('material_index', [0, 0, 0, 0, 0, 0, 0, 0, 1, 1, 2, 2, 1, 1, 1, 1, 1, 1, 1, 1, 1, 1, 1, 1, 1, 1, 1, 1, 1, 1, 1, 1, 1, 1, 1, 1, 1, 1, 1, 1, 2, 2, 1, 1, 1, 1, 1, 1, 1, 1, 1, 1, 1, 1, 1, 2, 2, 1, 1, 1, 1, 1, 1, 1, 1, 1, 1, 1, 1, 1, 1, 1, 1, 1, 1, 1, 1, 1, 1, 1, 1, 1, 1, 1, 1, 1, 1, 1, 1, 1, 1, 1, 1, 3, 3, 1, 1, 1, 1, 1, 1, 2, 1, 1, 1, 1, 2, 1, 1, 1, 1, 1, 1, 1, 1, 1, 1, 1, 1, 1, 1, 1, 1, 1, 1, 1, 1, 1, 1, 1, 1, 1, 1, 1, 1, 1, 1, 1, 1, 1, 1])
_k = set([(4, 9), (14, 15), (14, 16), (15, 16), (18, 19), (33, 35), (35, 40), (35, 83), (48, 49), (53, 54), (53, 55), (54, 55), (56, 57), (57, 58), (66, 67), (66, 68), (70, 71), (88, 89), (88, 90), (89, 90), (93, 101), (97, 98), (97, 99), (98, 99), (99, 101), (100, 101), (101, 102), (101, 104), (101, 106)])
me_satchel_hand.attributes.new('sharp_edge', 'BOOLEAN', 'EDGE').data.foreach_set('value', [ (min(e.vertices), max(e.vertices)) in _k for e in me_satchel_hand.edges])
_uv = me_satchel_hand.uv_layers.new(name='UVMap')
_uv.uv.foreach_set('vector', [0.0251, 0.9715, 0.2808, 0.0014, 0.2569, 0.9221, 0.0877, 0.027, 0.2808, 0.0014, 0.0251, 0.9715, 0.473, 0.9575, 0.7076, 0.0463, 0.7364, 0.9986, 0.5964, 0.0487, 0.7076, 0.0463, 0.473, 0.9575, 0.4037, 0.0265, 0.5047, 0.0344, 0.473, 0.9575, 0.2569, 0.9221, 0.4037, 0.0265, 0.473, 0.9575, 0.2808, 0.0014, 0.4037, 0.0265, 0.2569, 0.9221, 0.473, 0.9575, 0.5047, 0.0344, 0.5964, 0.0487, 0.5912, 0.1384, 0.5965, 0.0284, 0.4911, 0.1399, 0.5372, 0.0298, 0.4911, 0.1399, 0.5965, 0.0284, 0.0005, 0.5539, 0.4063, 1.044, 0.9688, 0.5795, 0.9995, 0.3837, 0.5559, -0.0438, 0.0245, 0.3579, 0.5202, 0.0235, 0.6214, 0.021, 0.4723, 0.1581, 0.5946, 0.1564, 0.4723, 0.1581, 0.6214, 0.021, 0.7185, 0.315, 0.715, 0.4065, 0.2685, 0.333, 0.2579, 0.4168, 0.2685, 0.333, 0.715, 0.4065, 0.6851, 0.217, 0.7185, 0.315, 0.3092, 0.2341, 0.2685, 0.333, 0.3092, 0.2341, 0.7185, 0.315, 0.5932, 0.5782, 0.6459, 0.5291, 0.8916, 0.6819, 0.7258, 0.5669, 0.7215, 0.384, 1.0, 0.5628, 0.0808, 0.8177, 0.5048, 0.6249, 0.5091, 0.8184, 0.1826, 0.5091, 0.6864, 0.6766, 0.7802, 0.4871, 0.8916, 0.6819, 0.7356, 0.4074, 0.7802, 0.8111, 0.6864, 0.6766, 0.8916, 0.5756, 0.7802, 0.4871, 1.0, 0.5628, 0.7356, 0.7045, 0.7258, 0.5669, 0.7802, 0.8111, 0.7356, 0.4074, 1.0, 0.495, 0.6459, 0.5291, 0.279, 0.4157, 0.7356, 0.4074, 0.8916, 0.6819, 0.6459, 0.5291, 0.7356, 0.4074, 0.0848, 0.5654, 0.279, 0.4157, 0.6459, 0.5291, 0.0848, 0.5654, 0.6459, 0.5291, 0.5932, 0.5782, 0.7108, 0.281, 0.7258, 0.3942, 0.2855, 0.2997, 0.2722, 0.4131, 0.2855, 0.2997, 0.7258, 0.3942, 0.6895, 0.1384, 0.7108, 0.281, 0.286, 0.1564, 0.2855, 0.2997, 0.286, 0.1564, 0.7108, 0.281, 0.6238, 0.0284, 0.6895, 0.1384, 0.31, 0.021, 0.286, 0.1564, 0.31, 0.021, 0.6895, 0.1384, 0.31, 0.021, 0.5443, 0.0, 0.6238, 0.0284, 0.6499, 0.7684, 0.5689, 0.7436, 0.6477, 0.71, 0.759, 0.1722, 0.7684, 0.0761, 0.6566, 0.1722, 0.71, 0.0755, 0.6566, 0.1722, 0.7684, 0.0761, -0.0008, 0.5847, 0.3777, 1.031, 0.9456, 0.5847, 1.001, 0.4061, 0.6566, -0.0313, 0.0479, 0.4061, 0.6954, 0.0698, 0.7932, 0.071, 0.649, 0.1893, 0.7625, 0.1892, 0.649, 0.1893, 0.7932, 0.071, 0.649, 0.1893, 0.7625, 0.1892, 0.6044, 0.3057, 0.7396, 0.3066, 0.6044, 0.3057, 0.7625, 0.1892, 0.6044, 0.3057, 0.7396, 0.3066, 0.5572, 0.4131, 0.7097, 0.4157, 0.5572, 0.4131, 0.7396, 0.3066, 0.7238, 0.288, 0.7356, 0.4074, 0.2914, 0.3066, 0.279, 0.4157, 0.2914, 0.3066, 0.7356, 0.4074, 0.6941, 0.1722, 0.7238, 0.288, 0.3184, 0.1892, 0.2914, 0.3066, 0.3184, 0.1892, 0.7238, 0.288, 0.6499, 0.0761, 0.6941, 0.1722, 0.3297, 0.071, 0.3184, 0.1892, 0.3297, 0.071, 0.6941, 0.1722, 0.3297, 0.7932, 0.5689, 0.7436, 0.6499, 0.7684, 0.008, 0.6035, 0.5027, 1.023, 1.0, 0.6035, 0.9988, 0.3855, 0.4784, -0.0229, 0.0, 0.3855, 0.2112, 0.4065, 0.384, 0.4052, 0.5669, 0.3942, 0.7329, 0.2871, 0.7215, 0.4052, 0.2495, 0.3059, 0.265, 0.4166, 0.2495, 0.3059, 0.7215, 0.4052, 0.7071, 0.1673, 0.7329, 0.2871, 0.2722, 0.1875, 0.2495, 0.3059, 0.2722, 0.1875, 0.7329, 0.2871, 0.6895, 0.5912, 0.6854, 0.4911, 0.7624, 0.5353, 0.7108, 0.281, 0.6895, 0.1384, 0.7862, 0.2528, 0.7624, 0.1562, 0.7862, 0.2528, 0.6895, 0.1384, 0.7033, 0.4346, 0.7108, 0.573, 0.7815, 0.467, 0.7862, 0.554, 0.7815, 0.467, 0.7108, 0.573, 0.6854, 0.1399, 0.7033, 0.2774, 0.7624, 0.1562, 0.7815, 0.2505, 0.7624, 0.1562, 0.7033, 0.2774, 0.6941, 0.759, 0.6906, 0.6566, 0.7793, 0.7032, 0.7238, 0.288, 0.6941, 0.1722, 0.7931, 0.266, 0.7793, 0.1864, 0.7931, 0.266, 0.6941, 0.1722, 0.7193, 0.6129, 0.7238, 0.7349, 0.7904, 0.6432, 0.7931, 0.7165, 0.7904, 0.6432, 0.7238, 0.7349, 0.6906, 0.1722, 0.7193, 0.2871, 0.7793, 0.1864, 0.7904, 0.2654, 0.7793, 0.1864, 0.7193, 0.2871, 0.7329, 0.2871, 0.7071, 0.1673, 0.7973, 0.2603, 0.3386, 0.1797, 0.3648, 0.2603, 0.403, 0.1673, 0.7275, 0.2489, 0.7329, 0.3864, 0.794, 0.2808, 0.7973, 0.3648, 0.794, 0.2808, 0.7329, 0.3864, 0.7258, 0.5669, 0.7356, 0.7045, 0.833, 0.6436, 0.7356, 0.4074, 0.7238, 0.288, 0.833, 0.3736, 0.8098, 0.297, 0.833, 0.3736, 0.7238, 0.288, 0.7193, 0.2871, 0.7258, 0.3942, 0.8071, 0.2965, 0.833, 0.3736, 0.8071, 0.2965, 0.7258, 0.3942, 0.7215, 0.4052, 0.7329, 0.2871, 0.8251, 0.3834, 0.8172, 0.3024, 0.8251, 0.3834, 0.7329, 0.2871, 0.7258, 0.3942, 0.7108, 0.281, 0.8266, 0.3726, 0.8054, 0.2912, 0.8266, 0.3726, 0.7108, 0.281, 0.7215, 0.384, 0.7258, 0.5669, 0.8266, 0.4814, 0.715, 0.4065, 0.7185, 0.315, 0.8191, 0.3908, 0.8102, 0.3259, 0.8191, 0.3908, 0.7185, 0.315, 0.7101, 0.0577, 0.715, 0.2112, 0.8191, 0.1352, 0.9631, 0.0, 1.0, 1.0, 0.9128, 0.037, 0.9355, 0.891, 0.9128, 0.037, 1.0, 1.0, 0.6864, 0.7028, 0.5932, 0.5782, 0.8916, 0.6819, 0.1826, 0.8184, 0.7802, 0.8111, 0.1606, 1.0, 0.9099, 0.9868, 0.1606, 1.0, 0.7802, 0.8111, 0.0808, 0.8177, 0.5091, 0.8184, 0.0455, 0.9999, 0.454, 1.0, 0.0455, 0.9999, 0.5091, 0.8184, 0.7215, 0.384, 0.8251, 0.3015, 0.715, 0.2112, 0.4077, 0.9962, 0.4823, 0.0195, 0.1055, 0.5987, 0.6647, 0.5782, 0.7907, 0.5749, 0.7705, 0.4519, 0.8622, 0.465, 0.7705, 0.4519, 0.7907, 0.5749, 0.7753, 0.5914, 0.6765, 0.5707, 0.849, 0.493, 0.7696, 0.483, 0.849, 0.493, 0.6765, 0.5707, 0.5557, 0.0001, 0.4794, 0.9999, 0.8945, 0.5399, 0.7705, 0.4519, 0.8622, 0.465, 0.8711, 0.3577, 0.9418, 0.3687, 0.8711, 0.3577, 0.8622, 0.465, 0.849, 0.493, 0.7696, 0.483, 0.9361, 0.3874, 0.8749, 0.3797, 0.9361, 0.3874, 0.7696, 0.483, 0.4591, 0.3687, 0.0885, 0.3874, 0.44, 0.3034, 0.081, 0.3179, 0.44, 0.3034, 0.0885, 0.3874, 0.8711, 0.3577, 0.9418, 0.3687, 0.9374, 0.2956, 0.9936, 0.3034, 0.9374, 0.2956, 0.9418, 0.3687, 0.9361, 0.3874, 0.8749, 0.3797, 0.9837, 0.3179, 0.9279, 0.3092, 0.9837, 0.3179, 0.8749, 0.3797, 0.44, 0.3034, 0.081, 0.3179, 0.2824, 0.2917, 0.4333, 0.9374, 0.44, 0.9936, 0.2824, 1.0, 0.081, 0.9837, 0.1299, 0.9279, 0.2824, 1.0, 0.5015, 0.7907, 0.0, 0.7753, 0.2116, 0.8217, 0.5129, 0.465, 0.5015, 0.5749, 0.4351, 0.4852, 0.2116, 0.5765, 0.4351, 0.4852, 0.5015, 0.5749, 0.0445, 0.849, 0.5129, 0.8622, 0.0748, 0.8718, 0.4351, 0.8819, 0.0748, 0.8718, 0.5129, 0.8622, 0.0, 0.5914, 0.0445, 0.493, 0.2116, 0.5765, 0.0748, 0.8718, 0.2116, 0.8217, 0.0445, 0.849, 0.5129, 0.8622, 0.0445, 0.849, 0.4444, 0.8928, 0.0756, 0.8824, 0.4444, 0.8928, 0.0445, 0.849, 0.4591, 0.3687, 0.5129, 0.465, 0.2562, 0.3969, 0.4444, 0.4653, 0.2562, 0.3969, 0.5129, 0.465, 0.0885, 0.3874, 0.4591, 0.3687, 0.2562, 0.3969, 0.0445, 0.493, 0.0885, 0.3874, 0.0756, 0.4873, 0.2562, 0.3969, 0.0756, 0.4873, 0.0885, 0.3874, 0.6766, 0.7028, 0.7907, 0.5749, 0.6647, 0.5782, 0.117, 0.5048, 0.0069, 0.6765, 0.0, 0.7753, 0.0848, 0.6672, 0.2722, 0.5572, 0.279, 0.7097, 0.0808, 0.8177, 0.3938, 0.604, 0.5048, 0.6249, 0.5048, 0.6249, 0.7753, 0.5914, 0.5091, 0.8184, 0.1826, 0.5091, 0.5015, 0.7907, 0.6864, 0.6766, 0.0, 0.7753, 0.5015, 0.7907, 0.1826, 0.5091])
me_satchel_hand.materials.append(mat_gloved_sleeve_bmp)
me_satchel_hand.materials.append(mat_rubberglovechrome_bmp)
me_satchel_hand.materials.append(mat_gloved_knuckle_bmp)
me_satchel_hand.materials.append(mat_glove_handpak_bmp_bmp)
me_satchel_hand.use_remesh_fix_poles = True
me_satchel_hand.use_remesh_preserve_attributes = False
me_satchel_hand.use_mirror_vertex_groups = False
me_satchel_hand.update()
me_satchel_hand.normals_split_custom_set([tuple(v) for v in zip(*[iter([-0.8731, -0.008331, -0.4875, -0.9776, 0.1206, -0.1725, -0.9655, 0.1989, 0.1681, -0.9352, 0.1645, -0.3137, -0.9776, 0.1206, -0.1725, -0.8731, -0.008331, -0.4875, 0.1144, 0.2558, 0.9599, 0.7044, 0.08712, 0.7045, 0.5679, 0.1101, 0.8157, 0.4965, 0.1614, 0.8529, 0.7044, 0.08712, 0.7045, 0.1144, 0.2558, 0.9599, -0.639, 0.3316, 0.6941, -0.07759, 0.2578, 0.9631, 0.1145, 0.2558, 0.9599, -0.9655, 0.1989, 0.1681, -0.639, 0.3316, 0.6941, 0.1145, 0.2558, 0.9599, -0.9776, 0.1206, -0.1725, -0.639, 0.3316, 0.6941, -0.9655, 0.1989, 0.1681, 0.1144, 0.2558, 0.9599, -0.07823, 0.2579, 0.963, 0.4965, 0.1614, 0.8529, 0.7909, -0.3113, 0.5269, 0.2616, -0.7875, 0.558, 0.9063, -0.4003, -0.1353, 0.5637, -0.8259, 0.01355, 0.9063, -0.4003, -0.1353, 0.2616, -0.7875, 0.558, 0.9036, 0.4246, -0.05666, 0.9036, 0.4246, -0.05666, 0.9036, 0.4246, -0.05666, 0.8844, 0.4631, -0.05803, 0.8844, 0.4631, -0.05803, 0.8844, 0.4631, -0.05803, -0.2418, 0.9703, 0.003766, -0.3211, 0.1376, 0.937, -0.2366, 0.9715, 0.01107, 0.1397, -0.03008, 0.9897, -0.2366, 0.9715, 0.01107, -0.3211, 0.1376, 0.937, 0.4288, 0.09417, 0.8985, 0.6946, 0.5611, 0.4502, 0.2047, -0.1535, 0.9667, 0.2363, -0.1463, 0.9606, 0.2047, -0.1535, 0.9667, 0.6946, 0.5611, 0.4502, 0.179, -0.1761, 0.968, 0.4288, 0.09417, 0.8985, 0.1846, -0.1786, 0.9664, 0.2047, -0.1535, 0.9667, 0.1846, -0.1786, 0.9664, 0.4288, 0.09417, 0.8985, 0.5566, 0.3202, 0.7666, 0.1018, 0.3157, 0.9434, 0.7324, 0.5733, 0.3673, 0.8553, 0.5039, 0.1202, 0.7759, 0.5131, 0.367, 0.9005, 0.3893, 0.1936, -0.8842, -0.4598, -0.08208, -0.7581, -0.6477, -0.07596, -0.8812, 0.1601, 0.4448, -0.8812, 0.1601, 0.4448, 0.3152, 0.7028, 0.6377, 0.3, 0.7083, 0.639, 0.7324, 0.5733, 0.3673, 0.6355, 0.4894, 0.5972, 0.3, 0.7083, 0.639, 0.3152, 0.7028, 0.6377, 0.7324, 0.5733, 0.3673, 0.3, 0.7083, 0.639, 0.9004, 0.3894, 0.1937, 0.6355, 0.4894, 0.5972, 0.8553, 0.5041, 0.12, 0.3, 0.7083, 0.639, 0.6355, 0.4894, 0.5972, 0.9004, 0.3894, 0.1937, 0.1018, 0.3157, 0.9434, -0.418, -0.2131, 0.8831, 0.6355, 0.4894, 0.5972, 0.7324, 0.5733, 0.3673, 0.1018, 0.3157, 0.9434, 0.6355, 0.4894, 0.5972, -0.8328, -0.4521, 0.3194, -0.418, -0.2131, 0.8831, 0.1018, 0.3157, 0.9434, -0.8328, -0.4521, 0.3194, 0.1018, 0.3157, 0.9434, 0.5566, 0.3202, 0.7666, 0.6085, 0.4143, 0.6768, 0.8552, 0.5041, 0.1202, 0.09482, -0.03347, 0.9949, -0.7243, -0.5727, 0.384, 0.09482, -0.03347, 0.9949, 0.8552, 0.5041, 0.1202, 0.7909, -0.3113, 0.5269, 0.6085, 0.4143, 0.6768, 0.1397, -0.03008, 0.9897, 0.09482, -0.03347, 0.9949, 0.1397, -0.03008, 0.9897, 0.6085, 0.4143, 0.6768, 0.2616, -0.7875, 0.558, 0.7909, -0.3113, 0.5269, -0.3211, 0.1376, 0.937, 0.1397, -0.03008, 0.9897, -0.3211, 0.1376, 0.937, 0.7909, -0.3113, 0.5269, -0.3211, 0.1376, 0.937, -0.3364, -0.5283, 0.7796, 0.2616, -0.7875, 0.558, 0.8137, -0.4057, 0.4163, 0.6053, -0.6756, 0.4209, 0.9419, -0.3356, 0.013, 0.736, 0.1087, 0.6682, 0.8137, -0.4057, 0.4163, 0.9888, 0.05821, -0.1374, 0.9419, -0.3356, 0.013, 0.9888, 0.05821, -0.1374, 0.8137, -0.4057, 0.4163, 0.7987, 0.5982, -0.06508, 0.7987, 0.5982, -0.06508, 0.7987, 0.5982, -0.06508, 0.8613, 0.505, -0.05669, 0.8613, 0.505, -0.05669, 0.8613, 0.505, -0.05669, -0.9926, 0.1206, -0.01393, -0.446, -0.195, 0.8735, -0.9884, -0.1466, 0.03893, -0.513, -0.3255, 0.7942, -0.9884, -0.1466, 0.03893, -0.446, -0.195, 0.8735, -0.9884, -0.1466, 0.03893, -0.513, -0.3255, 0.7942, -0.7607, -0.6465, 0.05804, -0.5088, -0.396, 0.7644, -0.7607, -0.6465, 0.05804, -0.513, -0.3255, 0.7942, -0.7607, -0.6465, 0.05804, -0.5088, -0.396, 0.7644, -0.7243, -0.5727, 0.3839, -0.418, -0.2131, 0.8831, -0.7243, -0.5727, 0.3839, -0.5088, -0.396, 0.7644, 0.4844, 0.5463, 0.6833, 0.6355, 0.4894, 0.5972, -0.5088, -0.396, 0.7644, -0.418, -0.2131, 0.8831, -0.5088, -0.396, 0.7644, 0.6355, 0.4894, 0.5972, 0.736, 0.1087, 0.6682, 0.4844, 0.5463, 0.6833, -0.513, -0.3255, 0.7942, -0.5088, -0.396, 0.7644, -0.513, -0.3255, 0.7942, 0.4844, 0.5463, 0.6833, 0.8137, -0.4057, 0.4163, 0.736, 0.1087, 0.6682, -0.446, -0.195, 0.8735, -0.513, -0.3255, 0.7942, -0.446, -0.195, 0.8735, 0.736, 0.1087, 0.6682, -0.446, -0.195, 0.8735, 0.6054, -0.6756, 0.4207, 0.8137, -0.4057, 0.4163, 0.942, 0.3284, -0.06848, 0.9421, 0.3284, -0.06848, 0.942, 0.3284, -0.06848, 0.8455, 0.5309, -0.05757, 0.8455, 0.5309, -0.05757, 0.8455, 0.5309, -0.05757, 0.6946, 0.5611, 0.4502, 0.7759, 0.5131, 0.367, 0.8553, 0.5041, 0.1199, 0.682, 0.344, 0.6454, 0.7759, 0.5131, 0.367, 0.1483, -0.06568, 0.9868, 0.1674, -0.06658, 0.9836, 0.1483, -0.06568, 0.9868, 0.7759, 0.5131, 0.367, 0.7923, 0.1912, 0.5794, 0.682, 0.344, 0.6454, 0.1382, -0.06337, 0.9884, 0.1483, -0.06568, 0.9868, 0.1382, -0.06337, 0.9884, 0.682, 0.344, 0.6454, 0.7909, -0.3113, 0.5269, 0.9063, -0.4003, -0.1353, 0.937, 0.2194, -0.2718, 0.6085, 0.4143, 0.6768, 0.7909, -0.3113, 0.5269, 0.8323, 0.4968, 0.2459, 0.937, 0.2194, -0.2718, 0.8323, 0.4968, 0.2459, 0.7909, -0.3113, 0.5269, 0.7844, 0.4411, -0.436, 0.6085, 0.4143, 0.6768, 0.7372, 0.584, -0.3397, 0.8323, 0.4968, 0.2459, 0.7372, 0.584, -0.3397, 0.6085, 0.4143, 0.6768, 0.9063, -0.4003, -0.1353, 0.7844, 0.4411, -0.436, 0.937, 0.2194, -0.2718, 0.7372, 0.584, -0.3397, 0.937, 0.2194, -0.2718, 0.7844, 0.4411, -0.436, 0.736, 0.1087, 0.6682, 0.9888, 0.05821, -0.1374, 0.8947, 0.3605, -0.2637, 0.4844, 0.5463, 0.6833, 0.736, 0.1087, 0.6682, 0.6735, 0.6866, 0.2736, 0.8947, 0.3605, -0.2637, 0.6735, 0.6866, 0.2736, 0.736, 0.1087, 0.6682, 0.6537, 0.5683, -0.4997, 0.4844, 0.5463, 0.6833, 0.5189, 0.7956, -0.3127, 0.6735, 0.6866, 0.2736, 0.5189, 0.7956, -0.3127, 0.4844, 0.5463, 0.6833, 0.9888, 0.05821, -0.1374, 0.6537, 0.5683, -0.4997, 0.8947, 0.3605, -0.2637, 0.5189, 0.7956, -0.3127, 0.8947, 0.3605, -0.2637, 0.6537, 0.5683, -0.4997, 0.682, 0.344, 0.6454, 0.7923, 0.1912, 0.5794, 0.917, 0.3742, 0.1384, 0.9581, 0.2703, 0.09467, 0.917, 0.3742, 0.1384, 0.7923, 0.1912, 0.5794, 0.8328, 0.5507, -0.05574, 0.682, 0.344, 0.6454, 0.8325, 0.5512, -0.05598, 0.917, 0.3742, 0.1384, 0.8325, 0.5512, -0.05598, 0.682, 0.344, 0.6454, 0.8553, 0.5041, 0.12, 0.6355, 0.4894, 0.5972, 0.746, 0.6592, 0.09456, 0.6355, 0.4894, 0.5972, 0.4844, 0.5463, 0.6833, 0.746, 0.6592, 0.09456, 0.572, 0.5547, 0.6042, 0.746, 0.6592, 0.09456, 0.4844, 0.5463, 0.6833, 0.6537, 0.5683, -0.4997, 0.8553, 0.5041, 0.12, 0.7027, 0.4698, -0.5343, 0.746, 0.6592, 0.09456, 0.7027, 0.4698, -0.5343, 0.8553, 0.5041, 0.12, 0.7759, 0.5131, 0.367, 0.682, 0.344, 0.6454, 0.6787, 0.6788, 0.2803, 0.5665, 0.5136, 0.6444, 0.6787, 0.6788, 0.2803, 0.682, 0.344, 0.6454, 0.8552, 0.5041, 0.1202, 0.6085, 0.4143, 0.6768, 0.7291, 0.6155, 0.2993, 0.5545, 0.5121, 0.6559, 0.7291, 0.6155, 0.2993, 0.6085, 0.4143, 0.6768, 0.7759, 0.5131, 0.367, 0.8552, 0.5041, 0.1202, 0.7291, 0.6155, 0.2993, 0.6946, 0.5611, 0.4502, 0.4288, 0.09417, 0.8985, 0.6538, 0.6707, 0.3503, 0.5089, 0.4507, 0.7334, 0.6538, 0.6707, 0.3503, 0.4288, 0.09417, 0.8985, 0.4278, 0.8981, -0.1022, 0.6946, 0.5611, 0.4502, 0.6538, 0.6707, 0.3503, 0.276, 0.4454, 0.8517, 0.276, 0.4454, 0.8517, 0.276, 0.4454, 0.8517, 0.3298, 0.4826, 0.8113, 0.3298, 0.4826, 0.8113, 0.3298, 0.4826, 0.8113, 0.3152, 0.7028, 0.6377, 0.5566, 0.3202, 0.7666, 0.7324, 0.5733, 0.3673, -0.8812, 0.1601, 0.4448, 0.3, 0.7083, 0.639, -0.543, 0.08328, 0.8356, -0.08704, 0.1549, 0.9841, -0.543, 0.08328, 0.8356, 0.3, 0.7083, 0.639, -0.8842, -0.4598, -0.08208, -0.8812, 0.1601, 0.4448, -0.9948, -0.09558, -0.03583, -0.543, 0.08328, 0.8356, -0.9948, -0.09558, -0.03583, -0.8812, 0.1601, 0.4448, 0.7759, 0.5131, 0.367, 0.6787, 0.6788, 0.2803, 0.6946, 0.5611, 0.4502, -0.1939, 0.4315, 0.881, -0.1939, 0.4315, 0.881, -0.1939, 0.4315, 0.881, 0.5566, 0.3202, 0.7666, 0.342, 0.6295, 0.6977, 0.8791, 0.2493, 0.4062, 0.663, 0.2839, 0.6926, 0.8791, 0.2493, 0.4062, 0.342, 0.6295, 0.6977, -0.9714, 0.04348, 0.2332, -0.8328, -0.4521, 0.3194, -0.9804, 0.1968, -0.01022, -0.9609, -0.1315, -0.2438, -0.9804, 0.1968, -0.01022, -0.8328, -0.4521, 0.3194, -0.1999, 0.5663, 0.7996, -0.1999, 0.5663, 0.7996, -0.1999, 0.5663, 0.7996, 0.8791, 0.2493, 0.4062, 0.663, 0.2839, 0.6926, 0.9457, 0.1688, 0.2777, 0.6199, 0.3394, 0.7075, 0.9457, 0.1688, 0.2777, 0.663, 0.2839, 0.6926, -0.9804, 0.1968, -0.01022, -0.9609, -0.1315, -0.2438, -0.8817, 0.1161, 0.4573, -0.9356, -0.2851, -0.2085, -0.8817, 0.1161, 0.4573, -0.9609, -0.1315, -0.2438, 0.6199, 0.3393, 0.7075, -0.8817, 0.1161, 0.4573, 0.2057, 0.4757, 0.8552, -0.9176, 0.01118, 0.3973, 0.2057, 0.4757, 0.8552, -0.8817, 0.1161, 0.4573, 0.9457, 0.169, 0.2777, 0.6199, 0.3395, 0.7075, 0.8821, -0.1271, 0.4536, 0.2057, 0.4757, 0.8552, 0.882, -0.1275, 0.4537, 0.6199, 0.3394, 0.7075, -0.8817, 0.1161, 0.4573, -0.9356, -0.2851, -0.2085, -0.9176, 0.01118, 0.3973, -0.7986, -0.5978, 0.06938, -0.9176, 0.01118, 0.3973, -0.9356, -0.2851, -0.2085, 0.2057, 0.4757, 0.8552, -0.9176, 0.01118, 0.3973, -0.2124, -0.3067, 0.9278, 0.882, -0.1275, 0.4537, 0.2057, 0.4757, 0.8552, -0.2124, -0.3067, 0.9278, -0.9176, 0.01118, 0.3973, -0.7986, -0.5978, 0.06938, -0.2124, -0.3067, 0.9278, 0.342, 0.6295, 0.6977, -0.9714, 0.04348, 0.2332, -0.5949, 0.6307, 0.4983, 0.663, 0.2839, 0.6926, 0.342, 0.6295, 0.6977, 0.2386, 0.1942, 0.9515, -0.5949, 0.6307, 0.4983, 0.2386, 0.1942, 0.9515, 0.342, 0.6295, 0.6977, -0.9804, 0.1968, -0.01022, 0.663, 0.2839, 0.6926, -0.6251, -0.4462, 0.6404, 0.2386, 0.1942, 0.9515, -0.6251, -0.4462, 0.6404, 0.663, 0.2839, 0.6926, -0.9714, 0.04348, 0.2332, -0.9804, 0.1968, -0.01022, -0.5949, 0.6307, 0.4983, -0.6251, -0.4462, 0.6404, -0.5949, 0.6307, 0.4983, -0.9804, 0.1968, -0.01022, 0.663, 0.2839, 0.6926, -0.9804, 0.1968, -0.01022, 0.402, 0.9089, 0.111, -0.7253, 0.6056, 0.3274, 0.402, 0.9089, 0.111, -0.9804, 0.1968, -0.01022, 0.62, 0.3393, 0.7074, 0.663, 0.2839, 0.6926, 0.04549, 0.2546, 0.966, 0.402, 0.9089, 0.111, 0.04549, 0.2546, 0.966, 0.663, 0.2839, 0.6926, -0.8817, 0.1161, 0.4573, 0.62, 0.3394, 0.7074, 0.04546, 0.2546, 0.966, -0.9804, 0.1968, -0.01022, -0.8817, 0.1161, 0.4573, -0.7253, 0.6056, 0.3274, 0.04546, 0.2546, 0.966, -0.7253, 0.6056, 0.3274, -0.8817, 0.1161, 0.4573, 0.3152, 0.7028, 0.6377, 0.342, 0.6295, 0.6977, 0.5566, 0.3202, 0.7666, -0.7581, -0.6477, -0.07596, -0.8328, -0.4521, 0.3194, -0.9714, 0.04348, 0.2332, -0.8328, -0.4521, 0.3194, -0.7243, -0.5727, 0.3839, -0.418, -0.2131, 0.8831, -0.8842, -0.4598, -0.08208, -0.6038, -0.7752, -0.1856, -0.7581, -0.6477, -0.07596, -0.7581, -0.6477, -0.07596, -0.9714, 0.04348, 0.2332, -0.8812, 0.1601, 0.4448, -0.8812, 0.1601, 0.4448, 0.342, 0.6295, 0.6977, 0.3152, 0.7028, 0.6377, -0.9714, 0.04348, 0.2332, 0.342, 0.6295, 0.6977, -0.8812, 0.1601, 0.4448])] * 3)])
me_plane_001 = bpy.data.meshes.new('Plane.001')
me_plane_001.from_pydata([(4.122, 3.104, -4.172), (3.595, 4.262, -3.899), (1.911, 6.053, -3.406), (-0.1338, 5.079, -3.431), (-1.31, 3.642, -3.619), (-4.735, 3.026, -3.46), (-5.443, 1.753, -3.653), (-4.675, -1.211, -4.303), (4.65, 1.492, 4.057), (3.003, 4.143, 5.19), (0.3599, 3.088, 5.155), (-0.5177, 1.979, 5.008), (-3.725, 0.44, 4.967), (-4.439, -1.047, 4.724), (0.01764, -0.7174, 4.752), (-5.006, 0.9326, 3.093), (-4.446, 2.124, 3.548), (-0.883, 3.342, 4.05), (0.2071, 3.977, 3.958), (2.385, 5.02, 3.685), (-4.027, 1.942, 2.678), (0.1209, 3.545, 2.73), (2.218, 4.708, 2.468), (-4.783, 0.7122, 2.224), (-0.9168, 2.697, 2.578), (4.397, 1.38, 4.752), (0.07253, 0.2653, -4.393), (-3.175, -2.346, 4.612), (-3.73, -2.345, 3.874), (1.921, 1.699, 5.508), (-1.873, -0.3369, 5.396), (-4.411, 2.433, 0.8711), (0.1927, 4.798, -0.188), (-1.229, 3.003, 1.321), (-1.373, 3.307, -1.706), (-4.571, -0.2709, 4.091), (-4.816, -0.3431, 4.014), (3.031, 3.371, 3.817), (-4.341, -0.8711, 3.052), (-5.348, 1.476, -2.044), (3.757, 2.691, 0.2526), (2.727, 4.52, -0.06269), (-4.668, 0.2702, -0.8624), (-4.418, -0.5762, -0.6017), (4.046, 2.318, 1.964), (3.903, 2.501, 2.257), (3.121, 1.3, 1.844), (-4.291, 1.986, 2.433), (-2.932, 2.611, 2.54), (-4.615, 2.962, -0.9004), (-3.256, 3.587, -0.7936), (-0.1496, 3.362, 3.354), (-1.979, 2.499, 3.309), (-0.8725, 3.851, -1.172), (-1.995, 3.121, -1.256), (-0.988, 4.582, -3.688), (-2.329, 3.949, -3.721), (-1.992, 2.875, 1.063), (-0.5872, 3.658, 1.132), (-1.065, 2.922, 3.596), (-1.425, 3.535, -1.21), (-1.71, 4.405, -3.673), (-1.345, 3.419, 1.132), (-0.7371, 4.3, -0.7849), (-0.7922, 4.491, -1.499), (0.1521, 3.954, -0.9459), (0.09694, 4.144, -1.66), (-2.396, 3.447, -0.8842), (-2.451, 3.637, -1.598), (-2.612, 2.532, -1.112), (-2.667, 2.722, -1.826), (3.13, 2.721, 2.845), (4.038, 4.42, -2.436), (2.173, 4.952, -2.201), (4.914, 3.926, 2.316), (4.184, 3.751, 2.931), (2.364, 4.289, 3.096), (2.206, 4.627, 2.826), (3.353, 5.265, -2.273), (3.737, 5.036, -2.337), (3.291, 5.596, 2.685), (3.499, 4.754, 3.057), (3.838, 5.483, 2.525), (2.734, 3.803, -2.747), (4.731, 3.627, 2.886), (3.296, 3.25, 2.896), (3.578, 5.315, 3.116), (2.836, 4.191, 3.058), (3.315, 3.944, 4.472), (3.517, 3.53, 4.385), (3.806, 3.69, 4.415), (3.515, 4.117, 4.453), (4.011, 3.071, 0.08326), (2.918, 4.026, 4.504), (3.378, 3.085, 4.342), (4.266, 3.586, 4.377), (3.581, 4.588, 4.503), (3.709, 3.475, 7.45)], [], [(11, 12, 30), (30, 14, 29), (36, 38, 35), (23, 36, 15), (42, 7, 43), (6, 7, 39), (41, 40, 1), (45, 8, 44), (37, 22, 19), (9, 37, 19), (25, 8, 9), (14, 46, 8), (28, 26, 14), (12, 35, 13), (15, 20, 23), (33, 20, 24), (11, 16, 12), (20, 17, 24), (3, 4, 34), (32, 22, 2), (21, 32, 33), (18, 22, 21), (17, 21, 24), (10, 17, 11), (9, 18, 10), (1, 2, 41), (9, 10, 29), (10, 11, 29), (11, 30, 29), (14, 25, 29), (25, 9, 29), (12, 13, 30), (13, 27, 30), (27, 14, 30), (5, 26, 6), (26, 3, 1), (28, 27, 13), (46, 44, 8), (8, 25, 14), (14, 27, 28), (28, 7, 26), (12, 16, 15), (15, 16, 20), (2, 3, 32), (11, 17, 16), (20, 16, 17), (23, 20, 31), (39, 23, 31), (31, 33, 34), (18, 19, 22), (17, 18, 21), (10, 18, 17), (9, 19, 18), (4, 26, 5), (26, 7, 6), (1, 0, 26), (26, 4, 3), (3, 2, 1), (6, 39, 5), (32, 21, 22), (34, 33, 32), (32, 3, 34), (34, 4, 5), (5, 31, 34), (24, 21, 33), (33, 31, 20), (28, 13, 35), (12, 15, 35), (35, 15, 36), (37, 8, 22), (9, 8, 37), (23, 38, 36), (7, 28, 43), (38, 28, 35), (42, 23, 39), (39, 31, 5), (2, 22, 41), (1, 40, 0), (45, 40, 22), (7, 42, 39), (28, 38, 43), (23, 43, 38), (0, 46, 26), (40, 44, 0), (14, 26, 46), (41, 22, 40), (22, 8, 45), (0, 44, 46), (40, 45, 44), (47, 50, 49), (60, 57, 62), (60, 55, 61), (62, 52, 59), (51, 62, 59), (54, 61, 56), (53, 62, 58), (63, 67, 69, 65), (68, 67, 63, 64), (70, 69, 67, 68), (23, 42, 43), (47, 48, 50), (60, 54, 57), (60, 53, 55), (62, 57, 52), (51, 58, 62), (54, 60, 61), (53, 60, 62), (64, 63, 65, 66), (68, 64, 66, 70), (82, 74, 72, 79), (77, 80, 78, 73), (74, 82, 86, 84), (80, 86, 82), (78, 80, 82, 79), (80, 77, 76, 86), (85, 75, 95, 94), (75, 85, 71, 84), (87, 81, 86, 76), (85, 87, 76, 71), (81, 75, 84, 86), (90, 91, 97), (87, 85, 94, 93), (75, 81, 96, 95), (81, 87, 93, 96), (84, 71, 92), (71, 83, 92), (83, 72, 92), (72, 74, 92), (74, 84, 92), (89, 88, 93, 94), (90, 89, 94, 95), (88, 91, 96, 93), (91, 90, 95, 96), (89, 90, 97), (91, 88, 97), (88, 89, 97)])
me_plane_001.polygons.foreach_set('use_smooth', [True] * 136)
me_plane_001.polygons.foreach_set('material_index', [0, 0, 0, 0, 0, 0, 0, 0, 0, 0, 0, 0, 0, 0, 0, 0, 0, 0, 0, 0, 0, 0, 0, 0, 0, 0, 0, 0, 0, 0, 0, 0, 0, 0, 0, 0, 0, 0, 0, 0, 0, 0, 0, 0, 0, 0, 0, 0, 0, 0, 0, 0, 0, 0, 0, 0, 0, 0, 0, 0, 0, 0, 0, 0, 0, 0, 0, 0, 0, 0, 0, 0, 0, 0, 0, 0, 0, 0, 0, 0, 0, 0, 0, 0, 0, 0, 0, 0, 0, 1, 2, 2, 2, 2, 2, 2, 3, 3, 3, 0, 1, 2, 2, 2, 2, 2, 2, 3, 3, 0, 0, 0, 0, 0, 0, 5, 0, 0, 0, 0, 3, 4, 5, 4, 0, 0, 0, 0, 0, 4, 4, 4, 4, 3, 3, 3])
_uv = me_plane_001.uv_layers.new(name='UVMap')
_uv.uv.foreach_set('vector', [0.5439, 0.7369, 0.7922, 0.8209, 0.641, 0.8929, 0.641, 0.8929, 0.4803, 0.8803, 0.3492, 0.7846, 0.8671, 0.8108, 0.817, 0.787, 0.8484, 0.8112, 0.8564, 0.6467, 0.8671, 0.8108, 0.8833, 0.6833, 0.2032, 0.2742, 0.1271, 0.1635, 0.2049, 0.4369, 0.2893, 0.0269, 0.1271, 0.1635, 0.2974, 0.1354, 0.2562, 0.3017, 0.1634, 0.4276, 0.1521, 0.09789, 0.1393, 0.5721, 0.1152, 0.7166, 0.1111, 0.5678, 0.2566, 0.5914, 0.3199, 0.4351, 0.3187, 0.4869, 0.2756, 0.6249, 0.2566, 0.5914, 0.3187, 0.4869, 0.1407, 0.7627, 0.1152, 0.7166, 0.2756, 0.6249, 0.7182, 0.6069, 0.6027, 0.6639, 0.576, 0.5929, 0.822, 0.6563, 0.6471, 0.8527, 0.7182, 0.6069, 0.7922, 0.8209, 0.8484, 0.8112, 0.8378, 0.893, 0.8833, 0.6833, 0.8075, 0.6018, 0.8564, 0.6467, 0.5772, 0.4652, 0.8075, 0.6018, 0.5605, 0.5554, 0.5439, 0.7369, 0.8499, 0.6405, 0.7922, 0.8209, 0.8075, 0.6018, 0.5745, 0.6021, 0.5605, 0.5554, 0.4628, 0.07293, 0.5465, 0.1447, 0.5654, 0.2738, 0.4617, 0.2755, 0.3199, 0.4351, 0.3044, 0.01974, 0.4837, 0.5158, 0.4617, 0.2755, 0.5772, 0.4652, 0.4899, 0.5609, 0.3199, 0.4351, 0.4837, 0.5158, 0.5745, 0.6021, 0.4837, 0.5158, 0.5605, 0.5554, 0.4817, 0.6816, 0.5745, 0.6021, 0.5439, 0.7369, 0.2756, 0.6249, 0.4899, 0.5609, 0.4817, 0.6816, 0.1521, 0.09789, 0.3044, 0.01974, 0.2562, 0.3017, 0.2756, 0.6249, 0.4817, 0.6816, 0.3492, 0.7846, 0.4817, 0.6816, 0.5439, 0.7369, 0.3492, 0.7846, 0.5439, 0.7369, 0.641, 0.8929, 0.3492, 0.7846, 0.4803, 0.8803, 0.1407, 0.7627, 0.3492, 0.7846, 0.1407, 0.7627, 0.2756, 0.6249, 0.3492, 0.7846, 0.7922, 0.8209, 0.8378, 0.893, 0.641, 0.8929, 0.8378, 0.893, 0.7261, 0.9638, 0.641, 0.8929, 0.7261, 0.9638, 0.4803, 0.8803, 0.641, 0.8929, 0.8203, 0.186, 0.438, 0.2694, 0.8673, 0.2485, 0.438, 0.2694, 0.4628, 0.07293, 0.1521, 0.09789, 0.7647, 0.9209, 0.7261, 0.9638, 0.8378, 0.893, 0.6027, 0.6639, 0.5742, 0.6575, 0.576, 0.5929, 0.1152, 0.7166, 0.1407, 0.7627, 0.4803, 0.8803, 0.4803, 0.8803, 0.7261, 0.9638, 0.7647, 0.9209, 0.822, 0.6563, 0.7786, 0.8779, 0.6471, 0.8527, 0.7922, 0.8209, 0.8499, 0.6405, 0.8833, 0.6833, 0.8833, 0.6833, 0.8499, 0.6405, 0.8075, 0.6018, 0.3044, 0.01974, 0.4628, 0.07293, 0.4617, 0.2755, 0.5439, 0.7369, 0.5745, 0.6021, 0.8499, 0.6405, 0.8075, 0.6018, 0.8499, 0.6405, 0.5745, 0.6021, 0.8564, 0.6467, 0.8075, 0.6018, 0.8266, 0.4691, 0.8714, 0.3569, 0.8564, 0.6467, 0.8266, 0.4691, 0.8266, 0.4691, 0.5772, 0.4652, 0.5654, 0.2738, 0.4899, 0.5609, 0.3187, 0.4869, 0.3199, 0.4351, 0.5745, 0.6021, 0.4899, 0.5609, 0.4837, 0.5158, 0.4817, 0.6816, 0.4899, 0.5609, 0.5745, 0.6021, 0.2756, 0.6249, 0.3187, 0.4869, 0.4899, 0.5609, 0.5465, 0.1447, 0.438, 0.2694, 0.8203, 0.186, 0.438, 0.2694, 0.78, 0.3851, 0.8673, 0.2485, 0.1521, 0.09789, 0.09949, 0.1505, 0.438, 0.2694, 0.438, 0.2694, 0.5465, 0.1447, 0.4628, 0.07293, 0.4628, 0.07293, 0.3044, 0.01974, 0.1521, 0.09789, 0.8673, 0.2485, 0.8714, 0.3569, 0.8203, 0.186, 0.4617, 0.2755, 0.4837, 0.5158, 0.3199, 0.4351, 0.5654, 0.2738, 0.5772, 0.4652, 0.4617, 0.2755, 0.4617, 0.2755, 0.4628, 0.07293, 0.5654, 0.2738, 0.5654, 0.2738, 0.5465, 0.1447, 0.8203, 0.186, 0.8203, 0.186, 0.8266, 0.4691, 0.5654, 0.2738, 0.5605, 0.5554, 0.4837, 0.5158, 0.5772, 0.4652, 0.5772, 0.4652, 0.8266, 0.4691, 0.8075, 0.6018, 0.7647, 0.9209, 0.8378, 0.893, 0.8484, 0.8112, 0.7922, 0.8209, 0.8833, 0.6833, 0.8484, 0.8112, 0.8484, 0.8112, 0.8833, 0.6833, 0.8671, 0.8108, 0.2566, 0.5914, 0.1152, 0.7166, 0.3199, 0.4351, 0.2756, 0.6249, 0.1152, 0.7166, 0.2566, 0.5914, 0.8564, 0.6467, 0.817, 0.787, 0.8671, 0.8108, 0.1271, 0.1635, 0.1163, 0.7346, 0.2049, 0.4369, 0.817, 0.787, 0.7647, 0.9209, 0.8484, 0.8112, 0.2032, 0.2742, 0.3282, 0.5232, 0.2974, 0.1354, 0.8714, 0.3569, 0.8266, 0.4691, 0.8203, 0.186, 0.3044, 0.01974, 0.3199, 0.4351, 0.2562, 0.3017, 0.1521, 0.09789, 0.1634, 0.4276, 0.09949, 0.1505, 0.1393, 0.5721, 0.1634, 0.4276, 0.3199, 0.4351, 0.1271, 0.1635, 0.2032, 0.2742, 0.2974, 0.1354, 0.1163, 0.7346, 0.2693, 0.6439, 0.2049, 0.4369, 0.3282, 0.5232, 0.2049, 0.4369, 0.2693, 0.6439, 0.5261, 0.8143, 0.6027, 0.6639, 0.6471, 0.8527, 0.1634, 0.4276, 0.1111, 0.5678, 0.09949, 0.1505, 0.7182, 0.6069, 0.6471, 0.8527, 0.6027, 0.6639, 0.2562, 0.3017, 0.3199, 0.4351, 0.1634, 0.4276, 0.3199, 0.4351, 0.1152, 0.7166, 0.1393, 0.5721, 0.5261, 0.8143, 0.5742, 0.6575, 0.6027, 0.6639, 0.1634, 0.4276, 0.1393, 0.5721, 0.1111, 0.5678, 0.01728, 0.9981, 0.9827, 0.001897, 1.0, 1.0, 0.5489, 0.3146, 0.8696, 0.6463, 0.4704, 0.646, 0.5489, 0.3146, 0.1998, 0.001567, 0.5999, 0.0007835, 0.4704, 0.646, 0.8002, 0.9984, 0.4001, 0.9992, 0.0, 1.0, 0.4704, 0.646, 0.4001, 0.9992, 0.9471, 0.3161, 0.5999, 0.0007835, 1.0, 0.0, 0.1506, 0.3131, 0.4704, 0.646, 0.0712, 0.6456, 0.375, 0.0, 0.625, 0.0, 0.625, 0.25, 0.375, 0.25, 0.375, 0.25, 0.625, 0.25, 0.625, 0.5, 0.375, 0.5, 0.375, 0.5, 0.625, 0.5, 0.625, 0.75, 0.375, 0.75, 0.3282, 0.5232, 0.2032, 0.2742, 0.2049, 0.4369, 0.01728, 0.9981, 0.0, 0.0, 0.9827, 0.001897, 0.5489, 0.3146, 0.9471, 0.3161, 0.8696, 0.6463, 0.5489, 0.3146, 0.1506, 0.3131, 0.1998, 0.001567, 0.4704, 0.646, 0.8696, 0.6463, 0.8002, 0.9984, 0.0, 1.0, 0.0712, 0.6456, 0.4704, 0.646, 0.9471, 0.3161, 0.5489, 0.3146, 0.5999, 0.0007835, 0.1506, 0.3131, 0.5489, 0.3146, 0.4704, 0.646, 0.375, 0.75, 0.625, 0.75, 0.625, 1.0, 0.375, 1.0, 0.625, 0.5, 0.875, 0.5, 0.875, 0.75, 0.625, 0.75, 0.251, 0.63, 0.2909, 0.6101, 0.2275, 0.4877, 0.206, 0.469, 0.1774, 0.6661, 0.2298, 0.6357, 0.1901, 0.4616, 0.1666, 0.4611, 0.2909, 0.6101, 0.251, 0.63, 0.2379, 0.6547, 0.2803, 0.63, 0.2241, 0.6496, 0.2379, 0.6547, 0.251, 0.63, 0.1901, 0.4616, 0.2298, 0.6357, 0.251, 0.63, 0.206, 0.469, 0.2241, 0.6496, 0.1774, 0.6661, 0.186, 0.6752, 0.2379, 0.6547, 0.4828, 0.08838, 0.0, 0.0699, 0.004263, 1.0, 0.492, 0.9699, 0.2611, 0.6391, 0.2318, 0.6506, 0.2299, 0.6496, 0.2803, 0.63, 0.2073, 0.6651, 0.2342, 0.6546, 0.2379, 0.6547, 0.186, 0.6752, 0.2318, 0.6506, 0.2073, 0.6651, 0.186, 0.6752, 0.2299, 0.6496, 0.2342, 0.6546, 0.2611, 0.6391, 0.2803, 0.63, 0.2379, 0.6547, 0.3364, 0.9874, 0.6228, 0.9822, 0.3364, 0.9874, 0.9847, 0.05867, 0.4828, 0.08838, 0.492, 0.9699, 1.0, 0.9843, 0.0, 0.0699, 0.6717, 0.0, 0.6842, 0.9766, 0.004263, 1.0, 0.0, 0.0, 0.9396, 0.1052, 1.0, 1.0, 0.02342, 0.9888, 0.2803, 0.63, 0.2299, 0.6496, 0.2451, 0.5848, 0.2299, 0.6496, 0.2287, 0.5686, 0.2451, 0.5848, 0.2287, 0.5686, 0.2275, 0.4877, 0.2451, 0.5848, 0.2275, 0.4877, 0.2909, 0.6101, 0.2451, 0.5848, 0.2909, 0.6101, 0.2803, 0.63, 0.2451, 0.5848, 0.4936, 0.9804, 0.7196, 0.9819, 1.0, 0.9843, 0.492, 0.9699, 0.3364, 0.9874, 0.4936, 0.9804, 0.492, 0.9699, 0.004263, 1.0, 0.7196, 0.9819, 0.6228, 0.9822, 0.6842, 0.9766, 1.0, 0.9843, 0.6228, 0.9822, 0.3364, 0.9874, 0.004263, 1.0, 0.6842, 0.9766, 0.4936, 0.9804, 0.3364, 0.9874, 0.4936, 0.9804, 0.6228, 0.9822, 0.7196, 0.9819, 0.6228, 0.9822, 0.7196, 0.9819, 0.4936, 0.9804, 0.7196, 0.9819])
me_plane_001.materials.append(mat_ptest_bmp)
me_plane_001.materials.append(mat_expl_bmp_bmp)
me_plane_001.materials.append(mat_strap_bmp)
me_plane_001.materials.append(mat_glovechrome_bmp)
me_plane_001.materials.append(mat_radioside_bmp)
me_plane_001.materials.append(mat_radioside2_bmp)
me_plane_001.use_remesh_fix_poles = True
me_plane_001.use_remesh_preserve_attributes = False
me_plane_001.use_mirror_vertex_groups = False
me_plane_001.update()
me_plane_001.normals_split_custom_set([tuple(v) for v in zip(*[iter([-0.2784, 0.3152, 0.9073, -0.4509, 0.2535, 0.8558, -0.01123, -0.147, 0.9891, -0.01123, -0.147, 0.9891, 0.384, -0.8016, 0.4582, 0.09637, -0.1204, 0.988, -0.6801, -0.3752, 0.6299, -0.9191, -0.3921, -0.03825, -0.7998, -0.05584, 0.5977, -0.9982, 0.04499, -0.04041, -0.6801, -0.3752, 0.6299, -0.9785, 0.2043, 0.02976, -0.9321, -0.3554, 0.06984, -0.4557, -0.6181, -0.6406, -0.9725, -0.2237, 0.06418, -0.8093, 0.2046, -0.5507, -0.4557, -0.6181, -0.6406, -0.9912, 0.05309, 0.1212, 0.8076, 0.5757, 0.1281, 0.6823, 0.7226, 0.1107, 0.5972, 0.5359, -0.5968, 0.7942, 0.6077, 0.006259, 0.9661, -0.2573, -0.02293, 0.9875, 0.04999, -0.1494, 0.8198, 0.5684, -0.06969, 0.2997, 0.9532, 0.03935, 0.304, 0.9512, 0.05377, 0.4596, 0.6323, 0.6237, 0.8198, 0.5684, -0.06969, 0.304, 0.9512, 0.05377, 0.729, -0.3764, 0.5718, 0.9661, -0.2573, -0.02293, 0.4596, 0.6323, 0.6237, 0.384, -0.8016, 0.4582, 0.5762, -0.7976, -0.1783, 0.9661, -0.2573, -0.02293, -0.3862, -0.9221, 0.0243, 0.2823, -0.5439, -0.7902, 0.384, -0.8016, 0.4582, -0.4509, 0.2535, 0.8558, -0.7998, -0.05584, 0.5977, -0.8027, -0.2498, 0.5415, -0.9785, 0.2043, 0.02976, -0.5641, 0.8216, -0.08288, -0.9982, 0.04499, -0.04041, -0.4377, 0.8674, 0.2369, -0.5641, 0.8216, -0.08288, -0.4443, 0.8958, -0.0104, -0.2784, 0.3152, 0.9073, -0.6724, 0.708, 0.2159, -0.4509, 0.2535, 0.8558, -0.5641, 0.8216, -0.08288, -0.4839, 0.8245, 0.2933, -0.4443, 0.8958, -0.0104, -0.498, 0.6858, -0.5307, -0.3627, 0.6363, -0.6808, -0.4788, 0.8676, 0.1342, -0.518, 0.8298, 0.2076, 0.2997, 0.9532, 0.03935, 0.1415, 0.8853, -0.4429, -0.5551, 0.8317, 0.005789, -0.518, 0.8298, 0.2076, -0.4377, 0.8674, 0.2369, -0.4525, 0.8708, 0.1921, 0.2997, 0.9532, 0.03935, -0.5551, 0.8317, 0.005789, -0.4839, 0.8245, 0.2933, -0.5551, 0.8317, 0.005789, -0.4443, 0.8958, -0.0104, -0.3216, 0.4116, 0.8527, -0.4839, 0.8245, 0.2933, -0.2784, 0.3152, 0.9073, 0.4596, 0.6323, 0.6237, -0.4525, 0.8708, 0.1921, -0.3216, 0.4116, 0.8527, 0.5972, 0.5359, -0.5968, 0.1415, 0.8853, -0.4429, 0.8076, 0.5757, 0.1281, 0.4596, 0.6323, 0.6237, -0.3216, 0.4116, 0.8527, 0.09637, -0.1204, 0.988, -0.3216, 0.4116, 0.8527, -0.2784, 0.3152, 0.9073, 0.09637, -0.1204, 0.988, -0.2784, 0.3152, 0.9073, -0.01123, -0.147, 0.9891, 0.09637, -0.1204, 0.988, 0.384, -0.8016, 0.4582, 0.729, -0.3764, 0.5718, 0.09637, -0.1204, 0.988, 0.729, -0.3764, 0.5718, 0.4596, 0.6323, 0.6237, 0.09637, -0.1204, 0.988, -0.4509, 0.2535, 0.8558, -0.8027, -0.2498, 0.5415, -0.01123, -0.147, 0.9891, -0.8027, -0.2498, 0.5415, 0.02835, -0.8928, 0.4495, -0.01123, -0.147, 0.9891, 0.02835, -0.8928, 0.4495, 0.384, -0.8016, 0.4582, -0.01123, -0.147, 0.9891, -0.4972, 0.7301, -0.4687, 0.2823, -0.5439, -0.7902, -0.8093, 0.2046, -0.5507, 0.2823, -0.5439, -0.7902, -0.498, 0.6858, -0.5307, 0.5972, 0.5359, -0.5968, -0.3862, -0.9221, 0.0243, 0.02835, -0.8928, 0.4495, -0.8027, -0.2498, 0.5415, 0.5762, -0.7976, -0.1783, 0.9875, 0.04999, -0.1494, 0.9661, -0.2573, -0.02293, 0.9661, -0.2573, -0.02293, 0.729, -0.3764, 0.5718, 0.384, -0.8016, 0.4582, 0.384, -0.8016, 0.4582, 0.02835, -0.8928, 0.4495, -0.3862, -0.9221, 0.0243, -0.3862, -0.9221, 0.0243, -0.4557, -0.6181, -0.6406, 0.2823, -0.5439, -0.7902, -0.4509, 0.2535, 0.8558, -0.6724, 0.708, 0.2159, -0.9785, 0.2043, 0.02976, -0.9785, 0.2043, 0.02976, -0.6724, 0.708, 0.2159, -0.5641, 0.8216, -0.08288, 0.1415, 0.8853, -0.4429, -0.498, 0.6858, -0.5307, -0.518, 0.8298, 0.2076, -0.2784, 0.3152, 0.9073, -0.4839, 0.8245, 0.2933, -0.6724, 0.708, 0.2159, -0.5641, 0.8216, -0.08288, -0.6724, 0.708, 0.2159, -0.4839, 0.8245, 0.2933, -0.9982, 0.04499, -0.04041, -0.5641, 0.8216, -0.08288, -0.6166, 0.754, 0.2266, -0.9912, 0.05309, 0.1212, -0.9982, 0.04499, -0.04041, -0.6166, 0.754, 0.2266, -0.6166, 0.754, 0.2266, -0.4377, 0.8674, 0.2369, -0.4788, 0.8676, 0.1342, -0.4525, 0.8708, 0.1921, 0.304, 0.9512, 0.05377, 0.2997, 0.9532, 0.03935, -0.4839, 0.8245, 0.2933, -0.4525, 0.8708, 0.1921, -0.5551, 0.8317, 0.005789, -0.3216, 0.4116, 0.8527, -0.4525, 0.8708, 0.1921, -0.4839, 0.8245, 0.2933, 0.4596, 0.6323, 0.6237, 0.304, 0.9512, 0.05377, -0.4525, 0.8708, 0.1921, -0.3627, 0.6363, -0.6808, 0.2823, -0.5439, -0.7902, -0.4972, 0.7301, -0.4687, 0.2823, -0.5439, -0.7902, -0.4557, -0.6181, -0.6406, -0.8093, 0.2046, -0.5507, 0.5972, 0.5359, -0.5968, 0.7624, -0.09094, -0.6407, 0.2823, -0.5439, -0.7902, 0.2823, -0.5439, -0.7902, -0.3627, 0.6363, -0.6808, -0.498, 0.6858, -0.5307, -0.498, 0.6858, -0.5307, 0.1415, 0.8853, -0.4429, 0.5972, 0.5359, -0.5968, -0.8093, 0.2046, -0.5507, -0.9912, 0.05309, 0.1212, -0.4972, 0.7301, -0.4687, -0.518, 0.8298, 0.2076, -0.5551, 0.8317, 0.005789, 0.2997, 0.9532, 0.03935, -0.4788, 0.8676, 0.1342, -0.4377, 0.8674, 0.2369, -0.518, 0.8298, 0.2076, -0.518, 0.8298, 0.2076, -0.498, 0.6858, -0.5307, -0.4788, 0.8676, 0.1342, -0.4788, 0.8676, 0.1342, -0.3627, 0.6363, -0.6808, -0.4972, 0.7301, -0.4687, -0.4972, 0.7301, -0.4687, -0.6166, 0.754, 0.2266, -0.4788, 0.8676, 0.1342, -0.4443, 0.8958, -0.0104, -0.5551, 0.8317, 0.005789, -0.4377, 0.8674, 0.2369, -0.4377, 0.8674, 0.2369, -0.6166, 0.754, 0.2266, -0.5641, 0.8216, -0.08288, -0.3862, -0.9221, 0.0243, -0.8027, -0.2498, 0.5415, -0.7998, -0.05584, 0.5977, -0.4509, 0.2535, 0.8558, -0.9785, 0.2043, 0.02976, -0.7998, -0.05584, 0.5977, -0.7998, -0.05584, 0.5977, -0.9785, 0.2043, 0.02976, -0.6801, -0.3752, 0.6299, 0.8198, 0.5684, -0.06969, 0.9661, -0.2573, -0.02293, 0.2997, 0.9532, 0.03935, 0.4596, 0.6323, 0.6237, 0.9661, -0.2573, -0.02293, 0.8198, 0.5684, -0.06969, -0.9982, 0.04499, -0.04041, -0.9191, -0.3921, -0.03825, -0.6801, -0.3752, 0.6299, -0.4557, -0.6181, -0.6406, -0.3862, -0.9221, 0.0243, -0.9725, -0.2237, 0.06418, -0.9191, -0.3921, -0.03825, -0.3862, -0.9221, 0.0243, -0.7998, -0.05584, 0.5977, -0.9321, -0.3554, 0.06984, -0.9982, 0.04499, -0.04041, -0.9912, 0.05309, 0.1212, -0.9912, 0.05309, 0.1212, -0.6166, 0.754, 0.2266, -0.4972, 0.7301, -0.4687, 0.1415, 0.8853, -0.4429, 0.2997, 0.9532, 0.03935, 0.8076, 0.5757, 0.1281, 0.5972, 0.5359, -0.5968, 0.6823, 0.7226, 0.1107, 0.7624, -0.09094, -0.6407, 0.7942, 0.6077, 0.006259, 0.6823, 0.7226, 0.1107, 0.2997, 0.9532, 0.03935, -0.4557, -0.6181, -0.6406, -0.9321, -0.3554, 0.06984, -0.9912, 0.05309, 0.1212, -0.3862, -0.9221, 0.0243, -0.9191, -0.3921, -0.03825, -0.9725, -0.2237, 0.06418, -0.9982, 0.04499, -0.04041, -0.9725, -0.2237, 0.06418, -0.9191, -0.3921, -0.03825, 0.7624, -0.09094, -0.6407, 0.5762, -0.7976, -0.1783, 0.2823, -0.5439, -0.7902, 0.6823, 0.7226, 0.1107, 0.9875, 0.04999, -0.1494, 0.7624, -0.09094, -0.6407, 0.384, -0.8016, 0.4582, 0.2823, -0.5439, -0.7902, 0.5762, -0.7976, -0.1783, 0.8076, 0.5757, 0.1281, 0.2997, 0.9532, 0.03935, 0.6823, 0.7226, 0.1107, 0.2997, 0.9532, 0.03935, 0.9661, -0.2573, -0.02293, 0.7942, 0.6077, 0.006259, 0.7624, -0.09094, -0.6407, 0.9875, 0.04999, -0.1494, 0.5762, -0.7976, -0.1783, 0.6823, 0.7226, 0.1107, 0.7942, 0.6077, 0.006259, 0.9875, 0.04999, -0.1494, -0.4183, 0.8599, 0.2925, -0.4183, 0.8599, 0.2925, -0.4183, 0.8599, 0.2925, -0.5368, 0.8219, 0.1908, -0.6416, 0.7609, 0.09731, -0.4818, 0.8663, 0.1318, -0.5368, 0.8219, 0.1908, -0.2596, 0.9052, 0.3364, -0.4011, 0.8484, 0.3454, -0.4818, 0.8663, 0.1318, -0.5041, 0.8384, 0.2076, -0.4191, 0.8796, 0.2252, -0.3588, 0.9079, 0.2166, -0.4818, 0.8663, 0.1318, -0.4191, 0.8796, 0.2252, -0.5863, 0.7825, 0.2094, -0.4011, 0.8484, 0.3454, -0.5761, 0.748, 0.3295, -0.4781, 0.8625, 0.1659, -0.4818, 0.8663, 0.1318, -0.2968, 0.9427, 0.1523, 0.01796, 0.5946, 0.8039, -0.5686, 0.2928, 0.7687, -0.8135, 0.04858, 0.5795, 0.3753, 0.6601, 0.6507, -0.6613, 0.6129, -0.4324, -0.5686, 0.2928, 0.7687, 0.01796, 0.5946, 0.8039, -0.07474, 0.9147, -0.3973, -0.8857, 0.2979, -0.356, -0.8135, 0.04858, 0.5795, -0.5686, 0.2928, 0.7687, -0.6613, 0.6129, -0.4324, -0.9982, 0.04499, -0.04041, -0.9321, -0.3554, 0.06984, -0.9725, -0.2237, 0.06418, -0.4183, 0.8599, 0.2925, -0.4183, 0.8599, 0.2925, -0.4183, 0.8599, 0.2925, -0.5368, 0.8219, 0.1908, -0.5863, 0.7825, 0.2094, -0.6416, 0.7609, 0.09731, -0.5368, 0.8219, 0.1908, -0.4781, 0.8625, 0.1659, -0.2596, 0.9052, 0.3364, -0.4818, 0.8663, 0.1318, -0.6416, 0.7609, 0.09731, -0.5041, 0.8384, 0.2076, -0.3588, 0.9079, 0.2166, -0.2968, 0.9427, 0.1523, -0.4818, 0.8663, 0.1318, -0.5863, 0.7825, 0.2094, -0.5368, 0.8219, 0.1908, -0.4011, 0.8484, 0.3454, -0.4781, 0.8625, 0.1659, -0.5368, 0.8219, 0.1908, -0.4818, 0.8663, 0.1318, -0.07474, 0.9147, -0.3973, 0.01796, 0.5946, 0.8039, 0.3753, 0.6601, 0.6507, 0.3031, 0.9094, -0.2848, -0.6613, 0.6129, -0.4324, -0.07474, 0.9147, -0.3973, 0.3031, 0.9094, -0.2848, -0.8857, 0.2979, -0.356, 0.6198, 0.7665, 0.1683, 0.9958, 0.01738, 0.08948, 0.925, -0.196, -0.3255, 0.6473, 0.7576, -0.0839, -0.4948, 0.7414, 0.4532, -0.1435, 0.9391, 0.3123, -0.05772, 0.9973, -0.04568, -0.4927, 0.8702, -0.001963, 0.9958, 0.01738, 0.08948, 0.6198, 0.7665, 0.1683, 0.1963, 0.5019, 0.8424, 0.7082, -0.3236, 0.6275, -0.1435, 0.9391, 0.3123, 0.1963, 0.5019, 0.8424, 0.6198, 0.7665, 0.1683, -0.05772, 0.9973, -0.04568, -0.1435, 0.9391, 0.3123, 0.6198, 0.7665, 0.1683, 0.6473, 0.7576, -0.0839, -0.1435, 0.9391, 0.3123, -0.4948, 0.7414, 0.4532, -0.1544, 0.1778, 0.9719, 0.1963, 0.5019, 0.8424, -0.07149, -0.4979, 0.8643, 0.4412, -0.1941, 0.8761, 0.8199, -0.2463, 0.5168, -0.2145, -0.8507, 0.48, 0.4412, -0.1941, 0.8761, -0.07149, -0.4979, 0.8643, 0.2754, -0.7167, 0.6407, 0.7082, -0.3236, 0.6275, -0.4209, -0.0009711, 0.9071, 0.1114, 0.2944, 0.9492, 0.1963, 0.5019, 0.8424, -0.1544, 0.1778, 0.9719, -0.07149, -0.4979, 0.8643, -0.4209, -0.0009711, 0.9071, -0.1544, 0.1778, 0.9719, 0.2754, -0.7167, 0.6407, 0.1114, 0.2944, 0.9492, 0.4412, -0.1941, 0.8761, 0.7082, -0.3236, 0.6275, 0.1963, 0.5019, 0.8424, 0.4088, -0.1983, 0.8908, 0.1163, 0.2666, 0.9568, 0.0539, -0.1112, 0.9923, -0.4209, -0.0009711, 0.9071, -0.07149, -0.4979, 0.8643, -0.2145, -0.8507, 0.48, -0.7411, 0.09235, 0.665, 0.4412, -0.1941, 0.8761, 0.1114, 0.2944, 0.9492, 0.1481, 0.7534, 0.6407, 0.8199, -0.2463, 0.5168, 0.1114, 0.2944, 0.9492, -0.4209, -0.0009711, 0.9071, -0.7411, 0.09235, 0.665, 0.1481, 0.7534, 0.6407, 0.7082, -0.3236, 0.6275, 0.2754, -0.7167, 0.6407, 0.4577, -0.8628, -0.2147, 0.2754, -0.7167, 0.6407, 0.3317, -0.8661, -0.3739, 0.4577, -0.8628, -0.2147, 0.3317, -0.8661, -0.3739, 0.925, -0.196, -0.3255, 0.4577, -0.8628, -0.2147, 0.925, -0.196, -0.3255, 0.9958, 0.01738, 0.08948, 0.4577, -0.8628, -0.2147, 0.9958, 0.01738, 0.08948, 0.7082, -0.3236, 0.6275, 0.4577, -0.8628, -0.2147, -0.06399, -0.4745, 0.8779, -0.3897, 0.004304, 0.921, -0.7411, 0.09235, 0.665, -0.2145, -0.8507, 0.48, 0.4088, -0.1983, 0.8908, -0.06399, -0.4745, 0.8779, -0.2145, -0.8507, 0.48, 0.8199, -0.2463, 0.5168, -0.3897, 0.004304, 0.921, 0.1163, 0.2666, 0.9568, 0.1481, 0.7534, 0.6407, -0.7411, 0.09235, 0.665, 0.1163, 0.2666, 0.9568, 0.4088, -0.1983, 0.8908, 0.8199, -0.2463, 0.5168, 0.1481, 0.7534, 0.6407, -0.06399, -0.4745, 0.8779, 0.4088, -0.1983, 0.8908, 0.0539, -0.1112, 0.9923, 0.1163, 0.2666, 0.9568, -0.3897, 0.004304, 0.921, 0.0539, -0.1112, 0.9923, -0.3897, 0.004304, 0.921, -0.06399, -0.4745, 0.8779, 0.0539, -0.1112, 0.9923])] * 3)])
arm_satchel_charge_skeleton = bpy.data.armatures.new('satchel_charge_skeleton')  # bones are not reproduced
arm_armature = bpy.data.armatures.new('Armature')  # bones are not reproduced

# ---- objects
ob_satchel_charge_skeleton = bpy.data.objects.new('satchel_charge_skeleton', arm_satchel_charge_skeleton)
ob_camera = bpy.data.objects.new('Camera', cam_camera)
ob_plane = bpy.data.objects.new('Plane', me_plane)
ob_satchel_hand = bpy.data.objects.new('satchel_hand', me_satchel_hand)
ob_plane_001 = bpy.data.objects.new('Plane.001', me_plane_001)
ob_armature = bpy.data.objects.new('Armature', arm_armature)

# ---- transforms, parenting, visibility, modifiers, constraints
ob_satchel_charge_skeleton.location = (0.0, 0.0, 0.0)
ob_satchel_charge_skeleton.show_in_front = True
ob_satchel_charge_skeleton.lineart.crease_threshold = 0.0
ob_camera.location = (-1.0, 1.25, 62.0)
ob_camera.rotation_euler = (1.571, 0.0, 3.142)
ob_camera.lineart.crease_threshold = 0.0
ob_plane.parent = ob_satchel_charge_skeleton
ob_plane.location = (0.0, 0.0, 0.0)
ob_plane.lineart.crease_threshold = 0.0
_vg = ob_plane.vertex_groups.new(name='Hands biped')
_vg = ob_plane.vertex_groups.new(name='Bip01 Footsteps')
_vg = ob_plane.vertex_groups.new(name='Bip01 Pelvis')
_vg = ob_plane.vertex_groups.new(name='Bip01 L Leg')
_vg = ob_plane.vertex_groups.new(name='Bip01 L Leg1')
_vg = ob_plane.vertex_groups.new(name='Bip01 L Foot')
_vg = ob_plane.vertex_groups.new(name='Bip01 L Toe0')
_vg = ob_plane.vertex_groups.new(name='Bip01 L Toe01')
_vg = ob_plane.vertex_groups.new(name='Bip01 L Toe02')
_vg = ob_plane.vertex_groups.new(name='Dummy16')
_vg = ob_plane.vertex_groups.new(name='Bip01 L Toe1')
_vg = ob_plane.vertex_groups.new(name='Bip01 L Toe11')
_vg = ob_plane.vertex_groups.new(name='Bip01 L Toe12')
_vg = ob_plane.vertex_groups.new(name='Dummy17')
_vg = ob_plane.vertex_groups.new(name='Bip01 L Toe2')
_vg = ob_plane.vertex_groups.new(name='Bip01 L Toe21')
_vg = ob_plane.vertex_groups.new(name='Bip01 L Toe22')
_vg = ob_plane.vertex_groups.new(name='Dummy18')
_vg = ob_plane.vertex_groups.new(name='Bip01 L Toe3')
_vg = ob_plane.vertex_groups.new(name='Bip01 L Toe31')
_vg = ob_plane.vertex_groups.new(name='Bip01 L Toe32')
_vg = ob_plane.vertex_groups.new(name='Dummy19')
_vg = ob_plane.vertex_groups.new(name='Bip01 L Toe4')
_vg = ob_plane.vertex_groups.new(name='Bip01 L Toe41')
_vg = ob_plane.vertex_groups.new(name='Bip01 L Toe42')
_vg = ob_plane.vertex_groups.new(name='Dummy20')
_vg = ob_plane.vertex_groups.new(name='Bip01 R Leg')
_vg = ob_plane.vertex_groups.new(name='Bip01 R Leg1')
_vg = ob_plane.vertex_groups.new(name='Bip01 R Foot')
_vg = ob_plane.vertex_groups.new(name='Bip01 R Toe0')
_vg = ob_plane.vertex_groups.new(name='Bip01 R Toe01')
_vg = ob_plane.vertex_groups.new(name='Bip01 R Toe02')
_vg = ob_plane.vertex_groups.new(name='Dummy11')
_vg = ob_plane.vertex_groups.new(name='Bip01 R Toe1')
_vg = ob_plane.vertex_groups.new(name='Bip01 R Toe11')
_vg = ob_plane.vertex_groups.new(name='Bip01 R Toe12')
_vg = ob_plane.vertex_groups.new(name='Dummy12')
_vg = ob_plane.vertex_groups.new(name='Bip01 R Toe2')
_vg = ob_plane.vertex_groups.new(name='Bip01 R Toe21')
_vg = ob_plane.vertex_groups.new(name='Bip01 R Toe22')
_vg = ob_plane.vertex_groups.new(name='Dummy13')
_vg = ob_plane.vertex_groups.new(name='Bip01 R Toe3')
_vg = ob_plane.vertex_groups.new(name='Bip01 R Toe31')
_vg = ob_plane.vertex_groups.new(name='Bip01 R Toe32')
_vg = ob_plane.vertex_groups.new(name='Dummy14')
_vg = ob_plane.vertex_groups.new(name='Bip01 R Toe4')
_vg = ob_plane.vertex_groups.new(name='Bip01 R Toe41')
_vg = ob_plane.vertex_groups.new(name='Bip01 R Toe42')
_vg = ob_plane.vertex_groups.new(name='Dummy15')
_vg = ob_plane.vertex_groups.new(name='Bip01 Spine')
_vg = ob_plane.vertex_groups.new(name='Bip01 Spine1')
_vg = ob_plane.vertex_groups.new(name='Bip01 Spine2')
_vg = ob_plane.vertex_groups.new(name='Bip01 Spine3')
_vg = ob_plane.vertex_groups.new(name='Bip01 Neck')
_vg = ob_plane.vertex_groups.new(name='Bip01 Head')
_vg = ob_plane.vertex_groups.new(name='Dummy21')
_vg = ob_plane.vertex_groups.new(name='Bip01 L Arm')
_vg = ob_plane.vertex_groups.new(name='Bip01 L Arm1')
_vg = ob_plane.vertex_groups.new(name='Bip01 L Arm2')
_vg = ob_plane.vertex_groups.new(name='Bip01 L Hand')
_vg = ob_plane.vertex_groups.new(name='Bip01 L Finger0')
_vg = ob_plane.vertex_groups.new(name='Bip01 L Finger01')
_vg = ob_plane.vertex_groups.new(name='Bip01 L Finger02')
_vg = ob_plane.vertex_groups.new(name='Dummy06')
_vg = ob_plane.vertex_groups.new(name='Bip01 L Finger1')
_vg = ob_plane.vertex_groups.new(name='Bip01 L Finger11')
_vg = ob_plane.vertex_groups.new(name='Bip01 L Finger12')
_vg = ob_plane.vertex_groups.new(name='Dummy07')
_vg = ob_plane.vertex_groups.new(name='Bip01 L Finger2')
_vg = ob_plane.vertex_groups.new(name='Bip01 L Finger21')
_vg = ob_plane.vertex_groups.new(name='Bip01 L Finger22')
_vg = ob_plane.vertex_groups.new(name='Dummy08')
_vg = ob_plane.vertex_groups.new(name='Bip01 L Finger3')
_vg = ob_plane.vertex_groups.new(name='Bip01 L Finger31')
_vg = ob_plane.vertex_groups.new(name='Bip01 L Finger32')
_vg = ob_plane.vertex_groups.new(name='Dummy09')
_vg = ob_plane.vertex_groups.new(name='Bip01 L Finger4')
_vg = ob_plane.vertex_groups.new(name='Bip01 L Finger41')
_vg = ob_plane.vertex_groups.new(name='Bip01 L Finger42')
_vg = ob_plane.vertex_groups.new(name='Dummy10')
_vg = ob_plane.vertex_groups.new(name='Dummy22')
_vg.add([0, 1, 2, 3, 4, 5, 6, 7, 8, 9, 10, 11, 12, 13, 14, 15, 16, 17, 18, 19, 20, 21, 22, 23, 24, 25, 26, 27, 28, 29, 30, 31, 32, 33, 34, 35, 36, 37, 38, 39, 40, 41, 42, 43, 44, 45, 46, 47, 48, 49, 50, 51, 52, 53, 54, 55, 56, 57, 58, 59, 60, 61, 62, 63, 64, 65, 66, 67, 68, 69, 70, 71, 72, 73, 74, 75, 76, 77, 78, 79, 80, 81, 82, 83, 84, 85, 86, 87, 88, 89, 90, 91, 92, 93, 94], 1.0, 'REPLACE')
_vg = ob_plane.vertex_groups.new(name='Bone01')
_vg = ob_plane.vertex_groups.new(name='Bone02')
_vg = ob_plane.vertex_groups.new(name='Bone03')
_vg = ob_plane.vertex_groups.new(name='Bone04')
_vg = ob_plane.vertex_groups.new(name='Box01')
_vg = ob_plane.vertex_groups.new(name='Bip01 R Arm')
_vg = ob_plane.vertex_groups.new(name='Bip01 R Arm1')
_vg = ob_plane.vertex_groups.new(name='Bip01 R Arm2')
_vg = ob_plane.vertex_groups.new(name='Bip01 R Hand')
_vg = ob_plane.vertex_groups.new(name='Bip01 R Finger0')
_vg = ob_plane.vertex_groups.new(name='Bip01 R Finger01')
_vg = ob_plane.vertex_groups.new(name='Bip01 R Finger02')
_vg = ob_plane.vertex_groups.new(name='Dummy01')
_vg = ob_plane.vertex_groups.new(name='Bip01 R Finger1')
_vg = ob_plane.vertex_groups.new(name='Bip01 R Finger11')
_vg = ob_plane.vertex_groups.new(name='Bip01 R Finger12')
_vg = ob_plane.vertex_groups.new(name='Dummy02')
_vg = ob_plane.vertex_groups.new(name='Bip01 R Finger2')
_vg = ob_plane.vertex_groups.new(name='Bip01 R Finger21')
_vg = ob_plane.vertex_groups.new(name='Bip01 R Finger22')
_vg = ob_plane.vertex_groups.new(name='Dummy03')
_vg = ob_plane.vertex_groups.new(name='Bip01 R Finger3')
_vg = ob_plane.vertex_groups.new(name='Bip01 R Finger31')
_vg = ob_plane.vertex_groups.new(name='Bip01 R Finger32')
_vg = ob_plane.vertex_groups.new(name='Dummy04')
_vg = ob_plane.vertex_groups.new(name='Bip01 R Finger4')
_vg = ob_plane.vertex_groups.new(name='Bip01 R Finger41')
_vg = ob_plane.vertex_groups.new(name='Bip01 R Finger42')
_vg = ob_plane.vertex_groups.new(name='Dummy05')
_vg = ob_plane.vertex_groups.new(name='Hands Mesh')
_m = ob_plane.modifiers.new('Armature', 'ARMATURE')
_m.object = ob_satchel_charge_skeleton
ob_satchel_hand.parent = ob_satchel_charge_skeleton
ob_satchel_hand.location = (0.0, 0.0, 0.0)
ob_satchel_hand.lineart.crease_threshold = 0.0
_vg = ob_satchel_hand.vertex_groups.new(name='Hands biped')
_vg = ob_satchel_hand.vertex_groups.new(name='Bip01 Footsteps')
_vg = ob_satchel_hand.vertex_groups.new(name='Bip01 Pelvis')
_vg = ob_satchel_hand.vertex_groups.new(name='Bip01 L Leg')
_vg = ob_satchel_hand.vertex_groups.new(name='Bip01 L Leg1')
_vg = ob_satchel_hand.vertex_groups.new(name='Bip01 L Foot')
_vg = ob_satchel_hand.vertex_groups.new(name='Bip01 L Toe0')
_vg = ob_satchel_hand.vertex_groups.new(name='Bip01 L Toe01')
_vg = ob_satchel_hand.vertex_groups.new(name='Bip01 L Toe02')
_vg = ob_satchel_hand.vertex_groups.new(name='Dummy16')
_vg = ob_satchel_hand.vertex_groups.new(name='Bip01 L Toe1')
_vg = ob_satchel_hand.vertex_groups.new(name='Bip01 L Toe11')
_vg = ob_satchel_hand.vertex_groups.new(name='Bip01 L Toe12')
_vg = ob_satchel_hand.vertex_groups.new(name='Dummy17')
_vg = ob_satchel_hand.vertex_groups.new(name='Bip01 L Toe2')
_vg = ob_satchel_hand.vertex_groups.new(name='Bip01 L Toe21')
_vg = ob_satchel_hand.vertex_groups.new(name='Bip01 L Toe22')
_vg = ob_satchel_hand.vertex_groups.new(name='Dummy18')
_vg = ob_satchel_hand.vertex_groups.new(name='Bip01 L Toe3')
_vg = ob_satchel_hand.vertex_groups.new(name='Bip01 L Toe31')
_vg = ob_satchel_hand.vertex_groups.new(name='Bip01 L Toe32')
_vg = ob_satchel_hand.vertex_groups.new(name='Dummy19')
_vg = ob_satchel_hand.vertex_groups.new(name='Bip01 L Toe4')
_vg = ob_satchel_hand.vertex_groups.new(name='Bip01 L Toe41')
_vg = ob_satchel_hand.vertex_groups.new(name='Bip01 L Toe42')
_vg = ob_satchel_hand.vertex_groups.new(name='Dummy20')
_vg = ob_satchel_hand.vertex_groups.new(name='Bip01 R Leg')
_vg = ob_satchel_hand.vertex_groups.new(name='Bip01 R Leg1')
_vg = ob_satchel_hand.vertex_groups.new(name='Bip01 R Foot')
_vg = ob_satchel_hand.vertex_groups.new(name='Bip01 R Toe0')
_vg = ob_satchel_hand.vertex_groups.new(name='Bip01 R Toe01')
_vg = ob_satchel_hand.vertex_groups.new(name='Bip01 R Toe02')
_vg = ob_satchel_hand.vertex_groups.new(name='Dummy11')
_vg = ob_satchel_hand.vertex_groups.new(name='Bip01 R Toe1')
_vg = ob_satchel_hand.vertex_groups.new(name='Bip01 R Toe11')
_vg = ob_satchel_hand.vertex_groups.new(name='Bip01 R Toe12')
_vg = ob_satchel_hand.vertex_groups.new(name='Dummy12')
_vg = ob_satchel_hand.vertex_groups.new(name='Bip01 R Toe2')
_vg = ob_satchel_hand.vertex_groups.new(name='Bip01 R Toe21')
_vg = ob_satchel_hand.vertex_groups.new(name='Bip01 R Toe22')
_vg = ob_satchel_hand.vertex_groups.new(name='Dummy13')
_vg = ob_satchel_hand.vertex_groups.new(name='Bip01 R Toe3')
_vg = ob_satchel_hand.vertex_groups.new(name='Bip01 R Toe31')
_vg = ob_satchel_hand.vertex_groups.new(name='Bip01 R Toe32')
_vg = ob_satchel_hand.vertex_groups.new(name='Dummy14')
_vg = ob_satchel_hand.vertex_groups.new(name='Bip01 R Toe4')
_vg = ob_satchel_hand.vertex_groups.new(name='Bip01 R Toe41')
_vg = ob_satchel_hand.vertex_groups.new(name='Bip01 R Toe42')
_vg = ob_satchel_hand.vertex_groups.new(name='Dummy15')
_vg = ob_satchel_hand.vertex_groups.new(name='Bip01 Spine')
_vg = ob_satchel_hand.vertex_groups.new(name='Bip01 Spine1')
_vg = ob_satchel_hand.vertex_groups.new(name='Bip01 Spine2')
_vg = ob_satchel_hand.vertex_groups.new(name='Bip01 Spine3')
_vg = ob_satchel_hand.vertex_groups.new(name='Bip01 Neck')
_vg = ob_satchel_hand.vertex_groups.new(name='Bip01 Head')
_vg = ob_satchel_hand.vertex_groups.new(name='Dummy21')
_vg = ob_satchel_hand.vertex_groups.new(name='Bip01 L Arm')
_vg = ob_satchel_hand.vertex_groups.new(name='Bip01 L Arm1')
_vg = ob_satchel_hand.vertex_groups.new(name='Bip01 L Arm2')
_vg.add([0, 1, 2, 3, 4, 5, 6, 7, 8, 9, 40, 83, 85, 86, 87], 1.0, 'REPLACE')
_vg = ob_satchel_hand.vertex_groups.new(name='Bip01 L Hand')
_vg.add([25, 27, 30, 31, 32, 33, 34, 35, 36, 37, 38, 39, 41, 42, 43, 46, 74, 82, 84, 109], 1.0, 'REPLACE')
_vg = ob_satchel_hand.vertex_groups.new(name='Bip01 L Finger0')
_vg.add([88, 89, 90, 91, 92, 93, 94, 95, 96], 1.0, 'REPLACE')
_vg = ob_satchel_hand.vertex_groups.new(name='Bip01 L Finger01')
_vg.add([97, 98, 99, 100, 101, 102, 103], 1.0, 'REPLACE')
_vg = ob_satchel_hand.vertex_groups.new(name='Bip01 L Finger02')
_vg.add([104, 105, 106, 107, 108], 1.0, 'REPLACE')
_vg = ob_satchel_hand.vertex_groups.new(name='Dummy06')
_vg = ob_satchel_hand.vertex_groups.new(name='Bip01 L Finger1')
_vg.add([56, 57, 58, 63, 64, 65, 78], 1.0, 'REPLACE')
_vg = ob_satchel_hand.vertex_groups.new(name='Bip01 L Finger11')
_vg.add([51, 52, 53, 54, 55, 61, 62], 1.0, 'REPLACE')
_vg = ob_satchel_hand.vertex_groups.new(name='Bip01 L Finger12')
_vg.add([48, 49, 50, 59, 60], 1.0, 'REPLACE')
_vg = ob_satchel_hand.vertex_groups.new(name='Dummy07')
_vg = ob_satchel_hand.vertex_groups.new(name='Bip01 L Finger2')
_vg.add([17, 18, 19, 44, 45, 77], 1.0, 'REPLACE')
_vg = ob_satchel_hand.vertex_groups.new(name='Bip01 L Finger21')
_vg.add([10, 12, 14, 15, 16, 22, 23], 1.0, 'REPLACE')
_vg = ob_satchel_hand.vertex_groups.new(name='Bip01 L Finger22')
_vg.add([11, 13, 20, 21, 47], 1.0, 'REPLACE')
_vg = ob_satchel_hand.vertex_groups.new(name='Dummy08')
_vg = ob_satchel_hand.vertex_groups.new(name='Bip01 L Finger3')
_vg.add([69, 70, 71, 72, 73, 79], 1.0, 'REPLACE')
_vg = ob_satchel_hand.vertex_groups.new(name='Bip01 L Finger31')
_vg.add([66, 67, 68, 75, 76], 1.0, 'REPLACE')
_vg = ob_satchel_hand.vertex_groups.new(name='Bip01 L Finger32')
_vg = ob_satchel_hand.vertex_groups.new(name='Dummy09')
_vg = ob_satchel_hand.vertex_groups.new(name='Bip01 L Finger4')
_vg.add([24, 26, 80, 81], 1.0, 'REPLACE')
_vg = ob_satchel_hand.vertex_groups.new(name='Bip01 L Finger41')
_vg.add([28, 29], 1.0, 'REPLACE')
_vg = ob_satchel_hand.vertex_groups.new(name='Bip01 L Finger42')
_vg = ob_satchel_hand.vertex_groups.new(name='Dummy10')
_vg = ob_satchel_hand.vertex_groups.new(name='Dummy22')
_vg = ob_satchel_hand.vertex_groups.new(name='Bone01')
_vg = ob_satchel_hand.vertex_groups.new(name='Bone02')
_vg = ob_satchel_hand.vertex_groups.new(name='Bone03')
_vg = ob_satchel_hand.vertex_groups.new(name='Bone04')
_vg = ob_satchel_hand.vertex_groups.new(name='Box01')
_vg = ob_satchel_hand.vertex_groups.new(name='Bip01 R Arm')
_vg = ob_satchel_hand.vertex_groups.new(name='Bip01 R Arm1')
_vg = ob_satchel_hand.vertex_groups.new(name='Bip01 R Arm2')
_vg = ob_satchel_hand.vertex_groups.new(name='Bip01 R Hand')
_vg = ob_satchel_hand.vertex_groups.new(name='Bip01 R Finger0')
_vg = ob_satchel_hand.vertex_groups.new(name='Bip01 R Finger01')
_vg = ob_satchel_hand.vertex_groups.new(name='Bip01 R Finger02')
_vg = ob_satchel_hand.vertex_groups.new(name='Dummy01')
_vg = ob_satchel_hand.vertex_groups.new(name='Bip01 R Finger1')
_vg = ob_satchel_hand.vertex_groups.new(name='Bip01 R Finger11')
_vg = ob_satchel_hand.vertex_groups.new(name='Bip01 R Finger12')
_vg = ob_satchel_hand.vertex_groups.new(name='Dummy02')
_vg = ob_satchel_hand.vertex_groups.new(name='Bip01 R Finger2')
_vg = ob_satchel_hand.vertex_groups.new(name='Bip01 R Finger21')
_vg = ob_satchel_hand.vertex_groups.new(name='Bip01 R Finger22')
_vg = ob_satchel_hand.vertex_groups.new(name='Dummy03')
_vg = ob_satchel_hand.vertex_groups.new(name='Bip01 R Finger3')
_vg = ob_satchel_hand.vertex_groups.new(name='Bip01 R Finger31')
_vg = ob_satchel_hand.vertex_groups.new(name='Bip01 R Finger32')
_vg = ob_satchel_hand.vertex_groups.new(name='Dummy04')
_vg = ob_satchel_hand.vertex_groups.new(name='Bip01 R Finger4')
_vg = ob_satchel_hand.vertex_groups.new(name='Bip01 R Finger41')
_vg = ob_satchel_hand.vertex_groups.new(name='Bip01 R Finger42')
_vg = ob_satchel_hand.vertex_groups.new(name='Dummy05')
_vg = ob_satchel_hand.vertex_groups.new(name='Hands Mesh')
_m = ob_satchel_hand.modifiers.new('Armature', 'ARMATURE')
_m.object = ob_satchel_charge_skeleton
ob_plane_001.parent = ob_armature
ob_plane_001.location = (1.341e-07, -2.806, 5.853)
ob_plane_001.rotation_euler = (-0.2036, -0.03919, -0.4647)
ob_plane_001.scale = (1.3, 1.3, 1.3)
ob_plane_001.lineart.crease_threshold = 0.0
_vg = ob_plane_001.vertex_groups.new(name='Hands biped')
_vg = ob_plane_001.vertex_groups.new(name='Bip01 Footsteps')
_vg = ob_plane_001.vertex_groups.new(name='Bip01 Pelvis')
_vg = ob_plane_001.vertex_groups.new(name='Bip01 L Leg')
_vg = ob_plane_001.vertex_groups.new(name='Bip01 L Leg1')
_vg = ob_plane_001.vertex_groups.new(name='Bip01 L Foot')
_vg = ob_plane_001.vertex_groups.new(name='Bip01 L Toe0')
_vg = ob_plane_001.vertex_groups.new(name='Bip01 L Toe01')
_vg = ob_plane_001.vertex_groups.new(name='Bip01 L Toe02')
_vg = ob_plane_001.vertex_groups.new(name='Dummy16')
_vg = ob_plane_001.vertex_groups.new(name='Bip01 L Toe1')
_vg = ob_plane_001.vertex_groups.new(name='Bip01 L Toe11')
_vg = ob_plane_001.vertex_groups.new(name='Bip01 L Toe12')
_vg = ob_plane_001.vertex_groups.new(name='Dummy17')
_vg = ob_plane_001.vertex_groups.new(name='Bip01 L Toe2')
_vg = ob_plane_001.vertex_groups.new(name='Bip01 L Toe21')
_vg = ob_plane_001.vertex_groups.new(name='Bip01 L Toe22')
_vg = ob_plane_001.vertex_groups.new(name='Dummy18')
_vg = ob_plane_001.vertex_groups.new(name='Bip01 L Toe3')
_vg = ob_plane_001.vertex_groups.new(name='Bip01 L Toe31')
_vg = ob_plane_001.vertex_groups.new(name='Bip01 L Toe32')
_vg = ob_plane_001.vertex_groups.new(name='Dummy19')
_vg = ob_plane_001.vertex_groups.new(name='Bip01 L Toe4')
_vg = ob_plane_001.vertex_groups.new(name='Bip01 L Toe41')
_vg = ob_plane_001.vertex_groups.new(name='Bip01 L Toe42')
_vg = ob_plane_001.vertex_groups.new(name='Dummy20')
_vg = ob_plane_001.vertex_groups.new(name='Bip01 R Leg')
_vg = ob_plane_001.vertex_groups.new(name='Bip01 R Leg1')
_vg = ob_plane_001.vertex_groups.new(name='Bip01 R Foot')
_vg = ob_plane_001.vertex_groups.new(name='Bip01 R Toe0')
_vg = ob_plane_001.vertex_groups.new(name='Bip01 R Toe01')
_vg = ob_plane_001.vertex_groups.new(name='Bip01 R Toe02')
_vg = ob_plane_001.vertex_groups.new(name='Dummy11')
_vg = ob_plane_001.vertex_groups.new(name='Bip01 R Toe1')
_vg = ob_plane_001.vertex_groups.new(name='Bip01 R Toe11')
_vg = ob_plane_001.vertex_groups.new(name='Bip01 R Toe12')
_vg = ob_plane_001.vertex_groups.new(name='Dummy12')
_vg = ob_plane_001.vertex_groups.new(name='Bip01 R Toe2')
_vg = ob_plane_001.vertex_groups.new(name='Bip01 R Toe21')
_vg = ob_plane_001.vertex_groups.new(name='Bip01 R Toe22')
_vg = ob_plane_001.vertex_groups.new(name='Dummy13')
_vg = ob_plane_001.vertex_groups.new(name='Bip01 R Toe3')
_vg = ob_plane_001.vertex_groups.new(name='Bip01 R Toe31')
_vg = ob_plane_001.vertex_groups.new(name='Bip01 R Toe32')
_vg = ob_plane_001.vertex_groups.new(name='Dummy14')
_vg = ob_plane_001.vertex_groups.new(name='Bip01 R Toe4')
_vg = ob_plane_001.vertex_groups.new(name='Bip01 R Toe41')
_vg = ob_plane_001.vertex_groups.new(name='Bip01 R Toe42')
_vg = ob_plane_001.vertex_groups.new(name='Dummy15')
_vg = ob_plane_001.vertex_groups.new(name='Bip01 Spine')
_vg = ob_plane_001.vertex_groups.new(name='Bip01 Spine1')
_vg = ob_plane_001.vertex_groups.new(name='Bip01 Spine2')
_vg = ob_plane_001.vertex_groups.new(name='Bip01 Spine3')
_vg = ob_plane_001.vertex_groups.new(name='Bip01 Neck')
_vg = ob_plane_001.vertex_groups.new(name='Bip01 Head')
_vg = ob_plane_001.vertex_groups.new(name='Dummy21')
_vg = ob_plane_001.vertex_groups.new(name='Bip01 L Arm')
_vg = ob_plane_001.vertex_groups.new(name='Bip01 L Arm1')
_vg = ob_plane_001.vertex_groups.new(name='Bip01 L Arm2')
_vg = ob_plane_001.vertex_groups.new(name='Bip01 L Hand')
_vg = ob_plane_001.vertex_groups.new(name='Bip01 L Finger0')
_vg = ob_plane_001.vertex_groups.new(name='Bip01 L Finger01')
_vg = ob_plane_001.vertex_groups.new(name='Bip01 L Finger02')
_vg = ob_plane_001.vertex_groups.new(name='Dummy06')
_vg = ob_plane_001.vertex_groups.new(name='Bip01 L Finger1')
_vg = ob_plane_001.vertex_groups.new(name='Bip01 L Finger11')
_vg = ob_plane_001.vertex_groups.new(name='Bip01 L Finger12')
_vg = ob_plane_001.vertex_groups.new(name='Dummy07')
_vg = ob_plane_001.vertex_groups.new(name='Bip01 L Finger2')
_vg = ob_plane_001.vertex_groups.new(name='Bip01 L Finger21')
_vg = ob_plane_001.vertex_groups.new(name='Bip01 L Finger22')
_vg = ob_plane_001.vertex_groups.new(name='Dummy08')
_vg = ob_plane_001.vertex_groups.new(name='Bip01 L Finger3')
_vg = ob_plane_001.vertex_groups.new(name='Bip01 L Finger31')
_vg = ob_plane_001.vertex_groups.new(name='Bip01 L Finger32')
_vg = ob_plane_001.vertex_groups.new(name='Dummy09')
_vg = ob_plane_001.vertex_groups.new(name='Bip01 L Finger4')
_vg = ob_plane_001.vertex_groups.new(name='Bip01 L Finger41')
_vg = ob_plane_001.vertex_groups.new(name='Bip01 L Finger42')
_vg = ob_plane_001.vertex_groups.new(name='Dummy10')
_vg = ob_plane_001.vertex_groups.new(name='Dummy22')
_vg = ob_plane_001.vertex_groups.new(name='Bone01')
_vg = ob_plane_001.vertex_groups.new(name='Bone02')
_vg = ob_plane_001.vertex_groups.new(name='Bone03')
_vg = ob_plane_001.vertex_groups.new(name='Bone04')
_vg = ob_plane_001.vertex_groups.new(name='Box01')
_vg = ob_plane_001.vertex_groups.new(name='Bip01 R Arm')
_vg = ob_plane_001.vertex_groups.new(name='Bip01 R Arm1')
_vg = ob_plane_001.vertex_groups.new(name='Bip01 R Arm2')
_vg = ob_plane_001.vertex_groups.new(name='Bip01 R Hand')
_vg = ob_plane_001.vertex_groups.new(name='Bip01 R Finger0')
_vg = ob_plane_001.vertex_groups.new(name='Bip01 R Finger01')
_vg = ob_plane_001.vertex_groups.new(name='Bip01 R Finger02')
_vg = ob_plane_001.vertex_groups.new(name='Dummy01')
_vg = ob_plane_001.vertex_groups.new(name='Bip01 R Finger1')
_vg = ob_plane_001.vertex_groups.new(name='Bip01 R Finger11')
_vg = ob_plane_001.vertex_groups.new(name='Bip01 R Finger12')
_vg = ob_plane_001.vertex_groups.new(name='Dummy02')
_vg = ob_plane_001.vertex_groups.new(name='Bip01 R Finger2')
_vg = ob_plane_001.vertex_groups.new(name='Bip01 R Finger21')
_vg = ob_plane_001.vertex_groups.new(name='Bip01 R Finger22')
_vg = ob_plane_001.vertex_groups.new(name='Dummy03')
_vg = ob_plane_001.vertex_groups.new(name='Bip01 R Finger3')
_vg = ob_plane_001.vertex_groups.new(name='Bip01 R Finger31')
_vg = ob_plane_001.vertex_groups.new(name='Bip01 R Finger32')
_vg = ob_plane_001.vertex_groups.new(name='Dummy04')
_vg = ob_plane_001.vertex_groups.new(name='Bip01 R Finger4')
_vg = ob_plane_001.vertex_groups.new(name='Bip01 R Finger41')
_vg = ob_plane_001.vertex_groups.new(name='Bip01 R Finger42')
_vg = ob_plane_001.vertex_groups.new(name='Dummy05')
_vg = ob_plane_001.vertex_groups.new(name='Hands Mesh')
_vg = ob_plane_001.vertex_groups.new(name='Bone')
_vg.add([0, 1, 2, 3, 4, 5, 6, 7, 8, 9, 10, 11, 12, 13, 14, 15, 16, 17, 18, 19, 20, 21, 22, 23, 24, 25, 26, 27, 28, 29, 30, 31, 32, 33, 34, 35, 36, 37, 38, 39, 40, 41, 42, 43, 44, 45, 46, 47, 48, 49, 50, 51, 52, 53, 54, 55, 56, 57, 58, 59, 60, 61, 62, 63, 64, 65, 66, 67, 68, 69, 70, 71, 72, 73, 74, 75, 76, 77, 78, 79, 80, 81, 82, 83, 84, 85, 86, 87, 88, 89, 90, 91, 92, 93, 94, 95, 96, 97], 1.0, 'REPLACE')
_m = ob_plane_001.modifiers.new('Armature', 'ARMATURE')
_m.object = ob_armature
ob_armature.location = (0.0, 0.0, 0.0)
ob_armature.lineart.crease_threshold = 0.0

# ---- collection membership
scene.collection.objects.link(ob_satchel_charge_skeleton)
scene.collection.objects.link(ob_camera)
col_satchel_charge_1.objects.link(ob_plane)
col_satchel_hand.objects.link(ob_satchel_hand)
col_satchel_charge_world.objects.link(ob_plane_001)
col_satchel_charge_world.objects.link(ob_armature)

# ---- scene / render settings (as saved in the file)
scene.camera = ob_camera
scene.frame_start = 0; scene.frame_end = 250; scene.frame_set(0)
scene.render.engine = 'BLENDER_EEVEE_NEXT'
scene.render.resolution_x = 800
scene.render.resolution_y = 600
scene.render.fps = 30
scene.cycles.use_denoising = False
scene.cycles.samples = 128
scene.cycles.sampling_pattern = 'TABULATED_SOBOL'
scene.cycles.use_adaptive_sampling = False
scene.cycles.use_light_tree = False
scene.view_settings.view_transform = 'Filmic'
bpy.context.view_layer.update()

# ---- added for rendering (the .blend has no usable light): sun
light_auto_sun = bpy.data.lights.new('AutoSun', 'SUN')
light_auto_sun.energy = 3.0
light_auto_sun.angle = 0.0523599
ob_auto_sun = bpy.data.objects.new('AutoSun', light_auto_sun)
scene.collection.objects.link(ob_auto_sun)
ob_auto_sun.rotation_euler = (0.872665, 0.174533, 0.523599)
bpy.context.view_layer.update()

